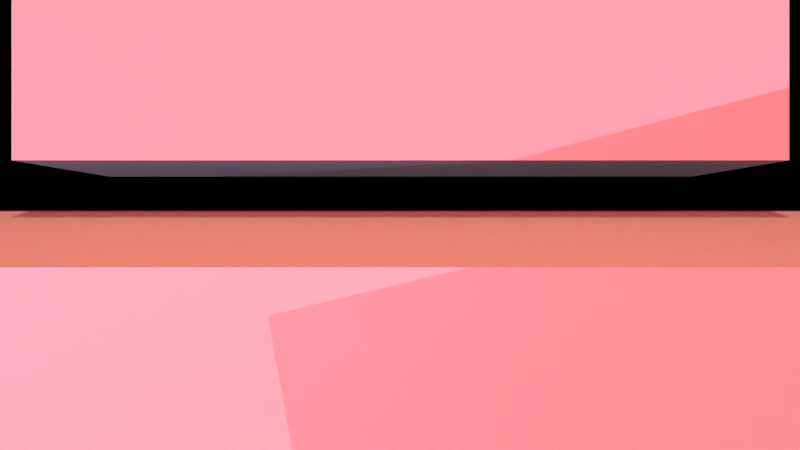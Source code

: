 # Source: cockpit.blend  (saved by Blender 4.4.30; exported with 4.5.12 LTS)
import bpy
from mathutils import Matrix  # noqa: F401  (used for matrix-valued properties, if any)

bpy.ops.wm.read_factory_settings(use_empty=True)
scene = bpy.context.scene
scene.name = 'Scene'

# ---- collections
col_01_cockpit_structure = bpy.data.collections.new('01_COCKPIT_STRUCTURE'); scene.collection.children.link(col_01_cockpit_structure)
col_02_flight_controls = bpy.data.collections.new('02_FLIGHT_CONTROLS'); scene.collection.children.link(col_02_flight_controls)
col_03_instrument_systems = bpy.data.collections.new('03_INSTRUMENT_SYSTEMS'); scene.collection.children.link(col_03_instrument_systems)
col_04_seating_system = bpy.data.collections.new('04_SEATING_SYSTEM'); scene.collection.children.link(col_04_seating_system)
col_05_structural_details = bpy.data.collections.new('05_STRUCTURAL_DETAILS'); scene.collection.children.link(col_05_structural_details)
col_06_lighting_systems = bpy.data.collections.new('06_LIGHTING_SYSTEMS'); scene.collection.children.link(col_06_lighting_systems)
col_07_reference_objects = bpy.data.collections.new('07_REFERENCE_OBJECTS'); scene.collection.children.link(col_07_reference_objects)

# ---- materials (node trees are filled in below, after node groups)
mat_aluminum = bpy.data.materials.new('Aluminum')
mat_leather = bpy.data.materials.new('Leather')
mat_rubber = bpy.data.materials.new('Rubber')
mat_carbon = bpy.data.materials.new('Carbon')
mat_display = bpy.data.materials.new('Display')
mat_switch_color_0 = bpy.data.materials.new('Switch_Color_0')
mat_switch_color_1 = bpy.data.materials.new('Switch_Color_1')
mat_switch_color_2 = bpy.data.materials.new('Switch_Color_2')
mat_switch_color_3 = bpy.data.materials.new('Switch_Color_3')
mat_switch_color_4 = bpy.data.materials.new('Switch_Color_4')
mat_switch_color_5 = bpy.data.materials.new('Switch_Color_5')
mat_switch_color_6 = bpy.data.materials.new('Switch_Color_6')
mat_switch_color_7 = bpy.data.materials.new('Switch_Color_7')
mat_switch_color_8 = bpy.data.materials.new('Switch_Color_8')
mat_switch_color_9 = bpy.data.materials.new('Switch_Color_9')
mat_switch_color_10 = bpy.data.materials.new('Switch_Color_10')
mat_switch_color_11 = bpy.data.materials.new('Switch_Color_11')
mat_glass = bpy.data.materials.new('Glass')
mat_glass.surface_render_method = 'BLENDED'
mat_glass.blend_method = 'BLEND'

# ---- material node trees
mat_aluminum.use_nodes = True; mat_aluminum.node_tree.nodes.clear()
_N = mat_aluminum.node_tree.nodes; _L = mat_aluminum.node_tree.links
n0 = _N.new('ShaderNodeBsdfPrincipled'); n0.name = 'Principled BSDF'; n0.location = (10, 300)
n0.inputs[0].default_value = (0.4, 0.4, 0.5, 1.0)
n0.inputs[1].default_value = 0.9
n0.inputs[2].default_value = 0.3
n1 = _N.new('ShaderNodeOutputMaterial'); n1.name = 'Material Output'; n1.location = (300, 300)
_L.new(n0.outputs[0], n1.inputs[0])
n1.is_active_output = True
mat_leather.use_nodes = True; mat_leather.node_tree.nodes.clear()
_N = mat_leather.node_tree.nodes; _L = mat_leather.node_tree.links
n0 = _N.new('ShaderNodeBsdfPrincipled'); n0.name = 'Principled BSDF'; n0.location = (10, 300)
n0.inputs[0].default_value = (0.2, 0.1, 0.05, 1.0)
n0.inputs[2].default_value = 0.8
n1 = _N.new('ShaderNodeOutputMaterial'); n1.name = 'Material Output'; n1.location = (300, 300)
_L.new(n0.outputs[0], n1.inputs[0])
n1.is_active_output = True
mat_rubber.use_nodes = True; mat_rubber.node_tree.nodes.clear()
_N = mat_rubber.node_tree.nodes; _L = mat_rubber.node_tree.links
n0 = _N.new('ShaderNodeBsdfPrincipled'); n0.name = 'Principled BSDF'; n0.location = (10, 300)
n0.inputs[0].default_value = (0.1, 0.1, 0.1, 1.0)
n0.inputs[2].default_value = 0.9
n1 = _N.new('ShaderNodeOutputMaterial'); n1.name = 'Material Output'; n1.location = (300, 300)
_L.new(n0.outputs[0], n1.inputs[0])
n1.is_active_output = True
mat_carbon.use_nodes = True; mat_carbon.node_tree.nodes.clear()
_N = mat_carbon.node_tree.nodes; _L = mat_carbon.node_tree.links
n0 = _N.new('ShaderNodeBsdfPrincipled'); n0.name = 'Principled BSDF'; n0.location = (10, 300)
n0.inputs[0].default_value = (0.05, 0.05, 0.05, 1.0)
n0.inputs[1].default_value = 0.1
n0.inputs[2].default_value = 0.4
n1 = _N.new('ShaderNodeOutputMaterial'); n1.name = 'Material Output'; n1.location = (300, 300)
_L.new(n0.outputs[0], n1.inputs[0])
n1.is_active_output = True
mat_display.use_nodes = True; mat_display.node_tree.nodes.clear()
_N = mat_display.node_tree.nodes; _L = mat_display.node_tree.links
n0 = _N.new('ShaderNodeBsdfPrincipled'); n0.name = 'Principled BSDF'; n0.location = (10, 300)
n0.inputs[0].default_value = (0.0, 1.0, 0.2, 1.0)
n1 = _N.new('ShaderNodeOutputMaterial'); n1.name = 'Material Output'; n1.location = (300, 300)
_L.new(n0.outputs[0], n1.inputs[0])
n1.is_active_output = True
mat_switch_color_0.use_nodes = True; mat_switch_color_0.node_tree.nodes.clear()
_N = mat_switch_color_0.node_tree.nodes; _L = mat_switch_color_0.node_tree.links
n0 = _N.new('ShaderNodeBsdfPrincipled'); n0.name = 'Principled BSDF'; n0.location = (10, 300)
n0.inputs[0].default_value = (1.0, 0.0, 0.0, 1.0)
n1 = _N.new('ShaderNodeOutputMaterial'); n1.name = 'Material Output'; n1.location = (300, 300)
_L.new(n0.outputs[0], n1.inputs[0])
n1.is_active_output = True
mat_switch_color_1.use_nodes = True; mat_switch_color_1.node_tree.nodes.clear()
_N = mat_switch_color_1.node_tree.nodes; _L = mat_switch_color_1.node_tree.links
n0 = _N.new('ShaderNodeBsdfPrincipled'); n0.name = 'Principled BSDF'; n0.location = (10, 300)
n0.inputs[0].default_value = (0.0, 1.0, 0.0, 1.0)
n1 = _N.new('ShaderNodeOutputMaterial'); n1.name = 'Material Output'; n1.location = (300, 300)
_L.new(n0.outputs[0], n1.inputs[0])
n1.is_active_output = True
mat_switch_color_2.use_nodes = True; mat_switch_color_2.node_tree.nodes.clear()
_N = mat_switch_color_2.node_tree.nodes; _L = mat_switch_color_2.node_tree.links
n0 = _N.new('ShaderNodeBsdfPrincipled'); n0.name = 'Principled BSDF'; n0.location = (10, 300)
n0.inputs[0].default_value = (1.0, 0.8, 0.0, 1.0)
n1 = _N.new('ShaderNodeOutputMaterial'); n1.name = 'Material Output'; n1.location = (300, 300)
_L.new(n0.outputs[0], n1.inputs[0])
n1.is_active_output = True
mat_switch_color_3.use_nodes = True; mat_switch_color_3.node_tree.nodes.clear()
_N = mat_switch_color_3.node_tree.nodes; _L = mat_switch_color_3.node_tree.links
n0 = _N.new('ShaderNodeBsdfPrincipled'); n0.name = 'Principled BSDF'; n0.location = (10, 300)
n0.inputs[0].default_value = (1.0, 0.0, 0.0, 1.0)
n1 = _N.new('ShaderNodeOutputMaterial'); n1.name = 'Material Output'; n1.location = (300, 300)
_L.new(n0.outputs[0], n1.inputs[0])
n1.is_active_output = True
mat_switch_color_4.use_nodes = True; mat_switch_color_4.node_tree.nodes.clear()
_N = mat_switch_color_4.node_tree.nodes; _L = mat_switch_color_4.node_tree.links
n0 = _N.new('ShaderNodeBsdfPrincipled'); n0.name = 'Principled BSDF'; n0.location = (10, 300)
n0.inputs[0].default_value = (0.0, 1.0, 0.0, 1.0)
n1 = _N.new('ShaderNodeOutputMaterial'); n1.name = 'Material Output'; n1.location = (300, 300)
_L.new(n0.outputs[0], n1.inputs[0])
n1.is_active_output = True
mat_switch_color_5.use_nodes = True; mat_switch_color_5.node_tree.nodes.clear()
_N = mat_switch_color_5.node_tree.nodes; _L = mat_switch_color_5.node_tree.links
n0 = _N.new('ShaderNodeBsdfPrincipled'); n0.name = 'Principled BSDF'; n0.location = (10, 300)
n0.inputs[0].default_value = (1.0, 0.8, 0.0, 1.0)
n1 = _N.new('ShaderNodeOutputMaterial'); n1.name = 'Material Output'; n1.location = (300, 300)
_L.new(n0.outputs[0], n1.inputs[0])
n1.is_active_output = True
mat_switch_color_6.use_nodes = True; mat_switch_color_6.node_tree.nodes.clear()
_N = mat_switch_color_6.node_tree.nodes; _L = mat_switch_color_6.node_tree.links
n0 = _N.new('ShaderNodeBsdfPrincipled'); n0.name = 'Principled BSDF'; n0.location = (10, 300)
n0.inputs[0].default_value = (1.0, 0.0, 0.0, 1.0)
n1 = _N.new('ShaderNodeOutputMaterial'); n1.name = 'Material Output'; n1.location = (300, 300)
_L.new(n0.outputs[0], n1.inputs[0])
n1.is_active_output = True
mat_switch_color_7.use_nodes = True; mat_switch_color_7.node_tree.nodes.clear()
_N = mat_switch_color_7.node_tree.nodes; _L = mat_switch_color_7.node_tree.links
n0 = _N.new('ShaderNodeBsdfPrincipled'); n0.name = 'Principled BSDF'; n0.location = (10, 300)
n0.inputs[0].default_value = (0.0, 1.0, 0.0, 1.0)
n1 = _N.new('ShaderNodeOutputMaterial'); n1.name = 'Material Output'; n1.location = (300, 300)
_L.new(n0.outputs[0], n1.inputs[0])
n1.is_active_output = True
mat_switch_color_8.use_nodes = True; mat_switch_color_8.node_tree.nodes.clear()
_N = mat_switch_color_8.node_tree.nodes; _L = mat_switch_color_8.node_tree.links
n0 = _N.new('ShaderNodeBsdfPrincipled'); n0.name = 'Principled BSDF'; n0.location = (10, 300)
n0.inputs[0].default_value = (1.0, 0.8, 0.0, 1.0)
n1 = _N.new('ShaderNodeOutputMaterial'); n1.name = 'Material Output'; n1.location = (300, 300)
_L.new(n0.outputs[0], n1.inputs[0])
n1.is_active_output = True
mat_switch_color_9.use_nodes = True; mat_switch_color_9.node_tree.nodes.clear()
_N = mat_switch_color_9.node_tree.nodes; _L = mat_switch_color_9.node_tree.links
n0 = _N.new('ShaderNodeBsdfPrincipled'); n0.name = 'Principled BSDF'; n0.location = (10, 300)
n0.inputs[0].default_value = (1.0, 0.0, 0.0, 1.0)
n1 = _N.new('ShaderNodeOutputMaterial'); n1.name = 'Material Output'; n1.location = (300, 300)
_L.new(n0.outputs[0], n1.inputs[0])
n1.is_active_output = True
mat_switch_color_10.use_nodes = True; mat_switch_color_10.node_tree.nodes.clear()
_N = mat_switch_color_10.node_tree.nodes; _L = mat_switch_color_10.node_tree.links
n0 = _N.new('ShaderNodeBsdfPrincipled'); n0.name = 'Principled BSDF'; n0.location = (10, 300)
n0.inputs[0].default_value = (0.0, 1.0, 0.0, 1.0)
n1 = _N.new('ShaderNodeOutputMaterial'); n1.name = 'Material Output'; n1.location = (300, 300)
_L.new(n0.outputs[0], n1.inputs[0])
n1.is_active_output = True
mat_switch_color_11.use_nodes = True; mat_switch_color_11.node_tree.nodes.clear()
_N = mat_switch_color_11.node_tree.nodes; _L = mat_switch_color_11.node_tree.links
n0 = _N.new('ShaderNodeBsdfPrincipled'); n0.name = 'Principled BSDF'; n0.location = (10, 300)
n0.inputs[0].default_value = (1.0, 0.8, 0.0, 1.0)
n1 = _N.new('ShaderNodeOutputMaterial'); n1.name = 'Material Output'; n1.location = (300, 300)
_L.new(n0.outputs[0], n1.inputs[0])
n1.is_active_output = True
mat_glass.use_nodes = True; mat_glass.node_tree.nodes.clear()
_N = mat_glass.node_tree.nodes; _L = mat_glass.node_tree.links
n0 = _N.new('ShaderNodeBsdfPrincipled'); n0.name = 'Principled BSDF'; n0.location = (10, 300)
n0.inputs[0].default_value = (0.9, 0.95, 1.0, 1.0)
n0.inputs[2].default_value = 0.0
n0.inputs[4].default_value = 0.2
n1 = _N.new('ShaderNodeOutputMaterial'); n1.name = 'Material Output'; n1.location = (300, 300)
_L.new(n0.outputs[0], n1.inputs[0])
n1.is_active_output = True

# ---- cameras
cam_camera = bpy.data.cameras.new('Camera')
cam_camera.clip_start = 0.01
cam_camera.lens = 35.0

# ---- lights
light_sun = bpy.data.lights.new('Sun', 'SUN')
light_sun.color = (1.0, 0.95, 0.8)
light_sun.energy = 5.0
light_point = bpy.data.lights.new('Point', 'POINT')
light_point.color = (1.0, 0.2, 0.2)
light_point.energy = 100.0
light_point_001 = bpy.data.lights.new('Point.001', 'POINT')
light_point_001.color = (0.2, 0.4, 1.0)
light_point_001.energy = 50.0
light_point_002 = bpy.data.lights.new('Point.002', 'POINT')
light_point_002.color = (0.2, 0.4, 1.0)
light_point_002.energy = 50.0

# ---- meshes
me_cube_105 = bpy.data.meshes.new('Cube.105')
me_cube_105.from_pydata([(-0.5, -0.5, -0.5), (-0.5, -0.5, 0.5), (-0.5, 0.5, -0.5), (-0.5, 0.5, 0.5), (0.5, -0.5, -0.5), (0.5, -0.5, 0.5), (0.5, 0.5, -0.5), (0.5, 0.5, 0.5)], [], [(0, 1, 3, 2), (2, 3, 7, 6), (6, 7, 5, 4), (4, 5, 1, 0), (2, 6, 4, 0), (7, 3, 1, 5)])
_uv = me_cube_105.uv_layers.new(name='UVMap')
_uv.uv.foreach_set('vector', [0.375, 0.0, 0.625, 0.0, 0.625, 0.25, 0.375, 0.25, 0.375, 0.25, 0.625, 0.25, 0.625, 0.5, 0.375, 0.5, 0.375, 0.5, 0.625, 0.5, 0.625, 0.75, 0.375, 0.75, 0.375, 0.75, 0.625, 0.75, 0.625, 1.0, 0.375, 1.0, 0.125, 0.5, 0.375, 0.5, 0.375, 0.75, 0.125, 0.75, 0.625, 0.5, 0.875, 0.5, 0.875, 0.75, 0.625, 0.75])
me_cube_105.materials.append(mat_aluminum)
me_cube_105.update()
me_cube_106 = bpy.data.meshes.new('Cube.106')
me_cube_106.from_pydata([(-0.5, -0.5, -0.5), (-0.5, -0.5, 0.5), (-0.5, 0.5, -0.5), (-0.5, 0.5, 0.5), (0.5, -0.5, -0.5), (0.5, -0.5, 0.5), (0.5, 0.5, -0.5), (0.5, 0.5, 0.5)], [], [(0, 1, 3, 2), (2, 3, 7, 6), (6, 7, 5, 4), (4, 5, 1, 0), (2, 6, 4, 0), (7, 3, 1, 5)])
_uv = me_cube_106.uv_layers.new(name='UVMap')
_uv.uv.foreach_set('vector', [0.375, 0.0, 0.625, 0.0, 0.625, 0.25, 0.375, 0.25, 0.375, 0.25, 0.625, 0.25, 0.625, 0.5, 0.375, 0.5, 0.375, 0.5, 0.625, 0.5, 0.625, 0.75, 0.375, 0.75, 0.375, 0.75, 0.625, 0.75, 0.625, 1.0, 0.375, 1.0, 0.125, 0.5, 0.375, 0.5, 0.375, 0.75, 0.125, 0.75, 0.625, 0.5, 0.875, 0.5, 0.875, 0.75, 0.625, 0.75])
me_cube_106.materials.append(mat_aluminum)
me_cube_106.update()
me_cube_107 = bpy.data.meshes.new('Cube.107')
me_cube_107.from_pydata([(-0.5, -0.5, -0.5), (-0.5, -0.5, 0.5), (-0.5, 0.5, -0.5), (-0.5, 0.5, 0.5), (0.5, -0.5, -0.5), (0.5, -0.5, 0.5), (0.5, 0.5, -0.5), (0.5, 0.5, 0.5)], [], [(0, 1, 3, 2), (2, 3, 7, 6), (6, 7, 5, 4), (4, 5, 1, 0), (2, 6, 4, 0), (7, 3, 1, 5)])
_uv = me_cube_107.uv_layers.new(name='UVMap')
_uv.uv.foreach_set('vector', [0.375, 0.0, 0.625, 0.0, 0.625, 0.25, 0.375, 0.25, 0.375, 0.25, 0.625, 0.25, 0.625, 0.5, 0.375, 0.5, 0.375, 0.5, 0.625, 0.5, 0.625, 0.75, 0.375, 0.75, 0.375, 0.75, 0.625, 0.75, 0.625, 1.0, 0.375, 1.0, 0.125, 0.5, 0.375, 0.5, 0.375, 0.75, 0.125, 0.75, 0.625, 0.5, 0.875, 0.5, 0.875, 0.75, 0.625, 0.75])
me_cube_107.materials.append(mat_aluminum)
me_cube_107.update()
me_cube_108 = bpy.data.meshes.new('Cube.108')
me_cube_108.from_pydata([(-0.5, -0.5, -0.5), (-0.5, -0.5, 0.5), (-0.5, 0.5, -0.5), (-0.5, 0.5, 0.5), (0.5, -0.5, -0.5), (0.5, -0.5, 0.5), (0.5, 0.5, -0.5), (0.5, 0.5, 0.5)], [], [(0, 1, 3, 2), (2, 3, 7, 6), (6, 7, 5, 4), (4, 5, 1, 0), (2, 6, 4, 0), (7, 3, 1, 5)])
_uv = me_cube_108.uv_layers.new(name='UVMap')
_uv.uv.foreach_set('vector', [0.375, 0.0, 0.625, 0.0, 0.625, 0.25, 0.375, 0.25, 0.375, 0.25, 0.625, 0.25, 0.625, 0.5, 0.375, 0.5, 0.375, 0.5, 0.625, 0.5, 0.625, 0.75, 0.375, 0.75, 0.375, 0.75, 0.625, 0.75, 0.625, 1.0, 0.375, 1.0, 0.125, 0.5, 0.375, 0.5, 0.375, 0.75, 0.125, 0.75, 0.625, 0.5, 0.875, 0.5, 0.875, 0.75, 0.625, 0.75])
me_cube_108.materials.append(mat_aluminum)
me_cube_108.update()
me_cube_109 = bpy.data.meshes.new('Cube.109')
me_cube_109.from_pydata([(-0.5, -0.5, -0.5), (-0.5, -0.5, 0.5), (-0.5, 0.5, -0.5), (-0.5, 0.5, 0.5), (0.5, -0.5, -0.5), (0.5, -0.5, 0.5), (0.5, 0.5, -0.5), (0.5, 0.5, 0.5)], [], [(0, 1, 3, 2), (2, 3, 7, 6), (6, 7, 5, 4), (4, 5, 1, 0), (2, 6, 4, 0), (7, 3, 1, 5)])
_uv = me_cube_109.uv_layers.new(name='UVMap')
_uv.uv.foreach_set('vector', [0.375, 0.0, 0.625, 0.0, 0.625, 0.25, 0.375, 0.25, 0.375, 0.25, 0.625, 0.25, 0.625, 0.5, 0.375, 0.5, 0.375, 0.5, 0.625, 0.5, 0.625, 0.75, 0.375, 0.75, 0.375, 0.75, 0.625, 0.75, 0.625, 1.0, 0.375, 1.0, 0.125, 0.5, 0.375, 0.5, 0.375, 0.75, 0.125, 0.75, 0.625, 0.5, 0.875, 0.5, 0.875, 0.75, 0.625, 0.75])
me_cube_109.materials.append(mat_leather)
me_cube_109.update()
me_cube_110 = bpy.data.meshes.new('Cube.110')
me_cube_110.from_pydata([(-0.5, -0.5, -0.5), (-0.5, -0.5, 0.5), (-0.5, 0.5, -0.5), (-0.5, 0.5, 0.5), (0.5, -0.5, -0.5), (0.5, -0.5, 0.5), (0.5, 0.5, -0.5), (0.5, 0.5, 0.5)], [], [(0, 1, 3, 2), (2, 3, 7, 6), (6, 7, 5, 4), (4, 5, 1, 0), (2, 6, 4, 0), (7, 3, 1, 5)])
_uv = me_cube_110.uv_layers.new(name='UVMap')
_uv.uv.foreach_set('vector', [0.375, 0.0, 0.625, 0.0, 0.625, 0.25, 0.375, 0.25, 0.375, 0.25, 0.625, 0.25, 0.625, 0.5, 0.375, 0.5, 0.375, 0.5, 0.625, 0.5, 0.625, 0.75, 0.375, 0.75, 0.375, 0.75, 0.625, 0.75, 0.625, 1.0, 0.375, 1.0, 0.125, 0.5, 0.375, 0.5, 0.375, 0.75, 0.125, 0.75, 0.625, 0.5, 0.875, 0.5, 0.875, 0.75, 0.625, 0.75])
me_cube_110.materials.append(mat_leather)
me_cube_110.update()
me_cube_111 = bpy.data.meshes.new('Cube.111')
me_cube_111.from_pydata([(-0.5, -0.5, -0.5), (-0.5, -0.5, 0.5), (-0.5, 0.5, -0.5), (-0.5, 0.5, 0.5), (0.5, -0.5, -0.5), (0.5, -0.5, 0.5), (0.5, 0.5, -0.5), (0.5, 0.5, 0.5)], [], [(0, 1, 3, 2), (2, 3, 7, 6), (6, 7, 5, 4), (4, 5, 1, 0), (2, 6, 4, 0), (7, 3, 1, 5)])
_uv = me_cube_111.uv_layers.new(name='UVMap')
_uv.uv.foreach_set('vector', [0.375, 0.0, 0.625, 0.0, 0.625, 0.25, 0.375, 0.25, 0.375, 0.25, 0.625, 0.25, 0.625, 0.5, 0.375, 0.5, 0.375, 0.5, 0.625, 0.5, 0.625, 0.75, 0.375, 0.75, 0.375, 0.75, 0.625, 0.75, 0.625, 1.0, 0.375, 1.0, 0.125, 0.5, 0.375, 0.5, 0.375, 0.75, 0.125, 0.75, 0.625, 0.5, 0.875, 0.5, 0.875, 0.75, 0.625, 0.75])
me_cube_111.materials.append(mat_leather)
me_cube_111.update()
me_cylinder_046 = bpy.data.meshes.new('Cylinder.046')
me_cylinder_046.from_pydata([(0.0, 0.02, -0.2), (0.0, 0.02, 0.2), (0.003902, 0.01962, -0.2), (0.003902, 0.01962, 0.2), (0.007654, 0.01848, -0.2), (0.007654, 0.01848, 0.2), (0.01111, 0.01663, -0.2), (0.01111, 0.01663, 0.2), (0.01414, 0.01414, -0.2), (0.01414, 0.01414, 0.2), (0.01663, 0.01111, -0.2), (0.01663, 0.01111, 0.2), (0.01848, 0.007654, -0.2), (0.01848, 0.007654, 0.2), (0.01962, 0.003902, -0.2), (0.01962, 0.003902, 0.2), (0.02, 0.0, -0.2), (0.02, 0.0, 0.2), (0.01962, -0.003902, -0.2), (0.01962, -0.003902, 0.2), (0.01848, -0.007654, -0.2), (0.01848, -0.007654, 0.2), (0.01663, -0.01111, -0.2), (0.01663, -0.01111, 0.2), (0.01414, -0.01414, -0.2), (0.01414, -0.01414, 0.2), (0.01111, -0.01663, -0.2), (0.01111, -0.01663, 0.2), (0.007654, -0.01848, -0.2), (0.007654, -0.01848, 0.2), (0.003902, -0.01962, -0.2), (0.003902, -0.01962, 0.2), (0.0, -0.02, -0.2), (0.0, -0.02, 0.2), (-0.003902, -0.01962, -0.2), (-0.003902, -0.01962, 0.2), (-0.007654, -0.01848, -0.2), (-0.007654, -0.01848, 0.2), (-0.01111, -0.01663, -0.2), (-0.01111, -0.01663, 0.2), (-0.01414, -0.01414, -0.2), (-0.01414, -0.01414, 0.2), (-0.01663, -0.01111, -0.2), (-0.01663, -0.01111, 0.2), (-0.01848, -0.007654, -0.2), (-0.01848, -0.007654, 0.2), (-0.01962, -0.003902, -0.2), (-0.01962, -0.003902, 0.2), (-0.02, 0.0, -0.2), (-0.02, 0.0, 0.2), (-0.01962, 0.003902, -0.2), (-0.01962, 0.003902, 0.2), (-0.01848, 0.007654, -0.2), (-0.01848, 0.007654, 0.2), (-0.01663, 0.01111, -0.2), (-0.01663, 0.01111, 0.2), (-0.01414, 0.01414, -0.2), (-0.01414, 0.01414, 0.2), (-0.01111, 0.01663, -0.2), (-0.01111, 0.01663, 0.2), (-0.007654, 0.01848, -0.2), (-0.007654, 0.01848, 0.2), (-0.003902, 0.01962, -0.2), (-0.003902, 0.01962, 0.2)], [], [(0, 1, 3, 2), (2, 3, 5, 4), (4, 5, 7, 6), (6, 7, 9, 8), (8, 9, 11, 10), (10, 11, 13, 12), (12, 13, 15, 14), (14, 15, 17, 16), (16, 17, 19, 18), (18, 19, 21, 20), (20, 21, 23, 22), (22, 23, 25, 24), (24, 25, 27, 26), (26, 27, 29, 28), (28, 29, 31, 30), (30, 31, 33, 32), (32, 33, 35, 34), (34, 35, 37, 36), (36, 37, 39, 38), (38, 39, 41, 40), (40, 41, 43, 42), (42, 43, 45, 44), (44, 45, 47, 46), (46, 47, 49, 48), (48, 49, 51, 50), (50, 51, 53, 52), (52, 53, 55, 54), (54, 55, 57, 56), (56, 57, 59, 58), (58, 59, 61, 60), (3, 1, 63, 61, 59, 57, 55, 53, 51, 49, 47, 45, 43, 41, 39, 37, 35, 33, 31, 29, 27, 25, 23, 21, 19, 17, 15, 13, 11, 9, 7, 5), (60, 61, 63, 62), (62, 63, 1, 0), (0, 2, 4, 6, 8, 10, 12, 14, 16, 18, 20, 22, 24, 26, 28, 30, 32, 34, 36, 38, 40, 42, 44, 46, 48, 50, 52, 54, 56, 58, 60, 62)])
_uv = me_cylinder_046.uv_layers.new(name='UVMap')
_uv.uv.foreach_set('vector', [1.0, 0.5, 1.0, 1.0, 0.9688, 1.0, 0.9688, 0.5, 0.9688, 0.5, 0.9688, 1.0, 0.9375, 1.0, 0.9375, 0.5, 0.9375, 0.5, 0.9375, 1.0, 0.9062, 1.0, 0.9062, 0.5, 0.9062, 0.5, 0.9062, 1.0, 0.875, 1.0, 0.875, 0.5, 0.875, 0.5, 0.875, 1.0, 0.8438, 1.0, 0.8438, 0.5, 0.8438, 0.5, 0.8438, 1.0, 0.8125, 1.0, 0.8125, 0.5, 0.8125, 0.5, 0.8125, 1.0, 0.7812, 1.0, 0.7812, 0.5, 0.7812, 0.5, 0.7812, 1.0, 0.75, 1.0, 0.75, 0.5, 0.75, 0.5, 0.75, 1.0, 0.7188, 1.0, 0.7188, 0.5, 0.7188, 0.5, 0.7188, 1.0, 0.6875, 1.0, 0.6875, 0.5, 0.6875, 0.5, 0.6875, 1.0, 0.6562, 1.0, 0.6562, 0.5, 0.6562, 0.5, 0.6562, 1.0, 0.625, 1.0, 0.625, 0.5, 0.625, 0.5, 0.625, 1.0, 0.5938, 1.0, 0.5938, 0.5, 0.5938, 0.5, 0.5938, 1.0, 0.5625, 1.0, 0.5625, 0.5, 0.5625, 0.5, 0.5625, 1.0, 0.5312, 1.0, 0.5312, 0.5, 0.5312, 0.5, 0.5312, 1.0, 0.5, 1.0, 0.5, 0.5, 0.5, 0.5, 0.5, 1.0, 0.4688, 1.0, 0.4688, 0.5, 0.4688, 0.5, 0.4688, 1.0, 0.4375, 1.0, 0.4375, 0.5, 0.4375, 0.5, 0.4375, 1.0, 0.4062, 1.0, 0.4062, 0.5, 0.4062, 0.5, 0.4062, 1.0, 0.375, 1.0, 0.375, 0.5, 0.375, 0.5, 0.375, 1.0, 0.3438, 1.0, 0.3438, 0.5, 0.3438, 0.5, 0.3438, 1.0, 0.3125, 1.0, 0.3125, 0.5, 0.3125, 0.5, 0.3125, 1.0, 0.2812, 1.0, 0.2812, 0.5, 0.2812, 0.5, 0.2812, 1.0, 0.25, 1.0, 0.25, 0.5, 0.25, 0.5, 0.25, 1.0, 0.2188, 1.0, 0.2188, 0.5, 0.2188, 0.5, 0.2188, 1.0, 0.1875, 1.0, 0.1875, 0.5, 0.1875, 0.5, 0.1875, 1.0, 0.1562, 1.0, 0.1562, 0.5, 0.1562, 0.5, 0.1562, 1.0, 0.125, 1.0, 0.125, 0.5, 0.125, 0.5, 0.125, 1.0, 0.09375, 1.0, 0.09375, 0.5, 0.09375, 0.5, 0.09375, 1.0, 0.0625, 1.0, 0.0625, 0.5, 0.2968, 0.4854, 0.25, 0.49, 0.2032, 0.4854, 0.1582, 0.4717, 0.1167, 0.4496, 0.08029, 0.4197, 0.05045, 0.3833, 0.02827, 0.3418, 0.01461, 0.2968, 0.01, 0.25, 0.01461, 0.2032, 0.02827, 0.1582, 0.05045, 0.1167, 0.08029, 0.08029, 0.1167, 0.05045, 0.1582, 0.02827, 0.2032, 0.01461, 0.25, 0.01, 0.2968, 0.01461, 0.3418, 0.02827, 0.3833, 0.05045, 0.4197, 0.08029, 0.4496, 0.1167, 0.4717, 0.1582, 0.4854, 0.2032, 0.49, 0.25, 0.4854, 0.2968, 0.4717, 0.3418, 0.4496, 0.3833, 0.4197, 0.4197, 0.3833, 0.4496, 0.3418, 0.4717, 0.0625, 0.5, 0.0625, 1.0, 0.03125, 1.0, 0.03125, 0.5, 0.03125, 0.5, 0.03125, 1.0, 0.0, 1.0, 0.0, 0.5, 0.75, 0.49, 0.7968, 0.4854, 0.8418, 0.4717, 0.8833, 0.4496, 0.9197, 0.4197, 0.9496, 0.3833, 0.9717, 0.3418, 0.9854, 0.2968, 0.99, 0.25, 0.9854, 0.2032, 0.9717, 0.1582, 0.9496, 0.1167, 0.9197, 0.08029, 0.8833, 0.05045, 0.8418, 0.02827, 0.7968, 0.01461, 0.75, 0.01, 0.7032, 0.01461, 0.6582, 0.02827, 0.6167, 0.05045, 0.5803, 0.08029, 0.5504, 0.1167, 0.5283, 0.1582, 0.5146, 0.2032, 0.51, 0.25, 0.5146, 0.2968, 0.5283, 0.3418, 0.5504, 0.3833, 0.5803, 0.4197, 0.6167, 0.4496, 0.6582, 0.4717, 0.7032, 0.4854])
me_cylinder_046.materials.append(mat_aluminum)
me_cylinder_046.update()
me_cylinder_047 = bpy.data.meshes.new('Cylinder.047')
me_cylinder_047.from_pydata([(0.0, 0.03, -0.06), (0.0, 0.03, 0.06), (0.005853, 0.02942, -0.06), (0.005853, 0.02942, 0.06), (0.01148, 0.02772, -0.06), (0.01148, 0.02772, 0.06), (0.01667, 0.02494, -0.06), (0.01667, 0.02494, 0.06), (0.02121, 0.02121, -0.06), (0.02121, 0.02121, 0.06), (0.02494, 0.01667, -0.06), (0.02494, 0.01667, 0.06), (0.02772, 0.01148, -0.06), (0.02772, 0.01148, 0.06), (0.02942, 0.005853, -0.06), (0.02942, 0.005853, 0.06), (0.03, 0.0, -0.06), (0.03, 0.0, 0.06), (0.02942, -0.005853, -0.06), (0.02942, -0.005853, 0.06), (0.02772, -0.01148, -0.06), (0.02772, -0.01148, 0.06), (0.02494, -0.01667, -0.06), (0.02494, -0.01667, 0.06), (0.02121, -0.02121, -0.06), (0.02121, -0.02121, 0.06), (0.01667, -0.02494, -0.06), (0.01667, -0.02494, 0.06), (0.01148, -0.02772, -0.06), (0.01148, -0.02772, 0.06), (0.005853, -0.02942, -0.06), (0.005853, -0.02942, 0.06), (0.0, -0.03, -0.06), (0.0, -0.03, 0.06), (-0.005853, -0.02942, -0.06), (-0.005853, -0.02942, 0.06), (-0.01148, -0.02772, -0.06), (-0.01148, -0.02772, 0.06), (-0.01667, -0.02494, -0.06), (-0.01667, -0.02494, 0.06), (-0.02121, -0.02121, -0.06), (-0.02121, -0.02121, 0.06), (-0.02494, -0.01667, -0.06), (-0.02494, -0.01667, 0.06), (-0.02772, -0.01148, -0.06), (-0.02772, -0.01148, 0.06), (-0.02942, -0.005853, -0.06), (-0.02942, -0.005853, 0.06), (-0.03, 0.0, -0.06), (-0.03, 0.0, 0.06), (-0.02942, 0.005853, -0.06), (-0.02942, 0.005853, 0.06), (-0.02772, 0.01148, -0.06), (-0.02772, 0.01148, 0.06), (-0.02494, 0.01667, -0.06), (-0.02494, 0.01667, 0.06), (-0.02121, 0.02121, -0.06), (-0.02121, 0.02121, 0.06), (-0.01667, 0.02494, -0.06), (-0.01667, 0.02494, 0.06), (-0.01148, 0.02772, -0.06), (-0.01148, 0.02772, 0.06), (-0.005853, 0.02942, -0.06), (-0.005853, 0.02942, 0.06)], [], [(0, 1, 3, 2), (2, 3, 5, 4), (4, 5, 7, 6), (6, 7, 9, 8), (8, 9, 11, 10), (10, 11, 13, 12), (12, 13, 15, 14), (14, 15, 17, 16), (16, 17, 19, 18), (18, 19, 21, 20), (20, 21, 23, 22), (22, 23, 25, 24), (24, 25, 27, 26), (26, 27, 29, 28), (28, 29, 31, 30), (30, 31, 33, 32), (32, 33, 35, 34), (34, 35, 37, 36), (36, 37, 39, 38), (38, 39, 41, 40), (40, 41, 43, 42), (42, 43, 45, 44), (44, 45, 47, 46), (46, 47, 49, 48), (48, 49, 51, 50), (50, 51, 53, 52), (52, 53, 55, 54), (54, 55, 57, 56), (56, 57, 59, 58), (58, 59, 61, 60), (3, 1, 63, 61, 59, 57, 55, 53, 51, 49, 47, 45, 43, 41, 39, 37, 35, 33, 31, 29, 27, 25, 23, 21, 19, 17, 15, 13, 11, 9, 7, 5), (60, 61, 63, 62), (62, 63, 1, 0), (0, 2, 4, 6, 8, 10, 12, 14, 16, 18, 20, 22, 24, 26, 28, 30, 32, 34, 36, 38, 40, 42, 44, 46, 48, 50, 52, 54, 56, 58, 60, 62)])
_uv = me_cylinder_047.uv_layers.new(name='UVMap')
_uv.uv.foreach_set('vector', [1.0, 0.5, 1.0, 1.0, 0.9688, 1.0, 0.9688, 0.5, 0.9688, 0.5, 0.9688, 1.0, 0.9375, 1.0, 0.9375, 0.5, 0.9375, 0.5, 0.9375, 1.0, 0.9062, 1.0, 0.9062, 0.5, 0.9062, 0.5, 0.9062, 1.0, 0.875, 1.0, 0.875, 0.5, 0.875, 0.5, 0.875, 1.0, 0.8438, 1.0, 0.8438, 0.5, 0.8438, 0.5, 0.8438, 1.0, 0.8125, 1.0, 0.8125, 0.5, 0.8125, 0.5, 0.8125, 1.0, 0.7812, 1.0, 0.7812, 0.5, 0.7812, 0.5, 0.7812, 1.0, 0.75, 1.0, 0.75, 0.5, 0.75, 0.5, 0.75, 1.0, 0.7188, 1.0, 0.7188, 0.5, 0.7188, 0.5, 0.7188, 1.0, 0.6875, 1.0, 0.6875, 0.5, 0.6875, 0.5, 0.6875, 1.0, 0.6562, 1.0, 0.6562, 0.5, 0.6562, 0.5, 0.6562, 1.0, 0.625, 1.0, 0.625, 0.5, 0.625, 0.5, 0.625, 1.0, 0.5938, 1.0, 0.5938, 0.5, 0.5938, 0.5, 0.5938, 1.0, 0.5625, 1.0, 0.5625, 0.5, 0.5625, 0.5, 0.5625, 1.0, 0.5312, 1.0, 0.5312, 0.5, 0.5312, 0.5, 0.5312, 1.0, 0.5, 1.0, 0.5, 0.5, 0.5, 0.5, 0.5, 1.0, 0.4688, 1.0, 0.4688, 0.5, 0.4688, 0.5, 0.4688, 1.0, 0.4375, 1.0, 0.4375, 0.5, 0.4375, 0.5, 0.4375, 1.0, 0.4062, 1.0, 0.4062, 0.5, 0.4062, 0.5, 0.4062, 1.0, 0.375, 1.0, 0.375, 0.5, 0.375, 0.5, 0.375, 1.0, 0.3438, 1.0, 0.3438, 0.5, 0.3438, 0.5, 0.3438, 1.0, 0.3125, 1.0, 0.3125, 0.5, 0.3125, 0.5, 0.3125, 1.0, 0.2812, 1.0, 0.2812, 0.5, 0.2812, 0.5, 0.2812, 1.0, 0.25, 1.0, 0.25, 0.5, 0.25, 0.5, 0.25, 1.0, 0.2188, 1.0, 0.2188, 0.5, 0.2188, 0.5, 0.2188, 1.0, 0.1875, 1.0, 0.1875, 0.5, 0.1875, 0.5, 0.1875, 1.0, 0.1562, 1.0, 0.1562, 0.5, 0.1562, 0.5, 0.1562, 1.0, 0.125, 1.0, 0.125, 0.5, 0.125, 0.5, 0.125, 1.0, 0.09375, 1.0, 0.09375, 0.5, 0.09375, 0.5, 0.09375, 1.0, 0.0625, 1.0, 0.0625, 0.5, 0.2968, 0.4854, 0.25, 0.49, 0.2032, 0.4854, 0.1582, 0.4717, 0.1167, 0.4496, 0.08029, 0.4197, 0.05045, 0.3833, 0.02827, 0.3418, 0.01461, 0.2968, 0.01, 0.25, 0.01461, 0.2032, 0.02827, 0.1582, 0.05045, 0.1167, 0.08029, 0.08029, 0.1167, 0.05045, 0.1582, 0.02827, 0.2032, 0.01461, 0.25, 0.01, 0.2968, 0.01461, 0.3418, 0.02827, 0.3833, 0.05045, 0.4197, 0.08029, 0.4496, 0.1167, 0.4717, 0.1582, 0.4854, 0.2032, 0.49, 0.25, 0.4854, 0.2968, 0.4717, 0.3418, 0.4496, 0.3833, 0.4197, 0.4197, 0.3833, 0.4496, 0.3418, 0.4717, 0.0625, 0.5, 0.0625, 1.0, 0.03125, 1.0, 0.03125, 0.5, 0.03125, 0.5, 0.03125, 1.0, 0.0, 1.0, 0.0, 0.5, 0.75, 0.49, 0.7968, 0.4854, 0.8418, 0.4717, 0.8833, 0.4496, 0.9197, 0.4197, 0.9496, 0.3833, 0.9717, 0.3418, 0.9854, 0.2968, 0.99, 0.25, 0.9854, 0.2032, 0.9717, 0.1582, 0.9496, 0.1167, 0.9197, 0.08029, 0.8833, 0.05045, 0.8418, 0.02827, 0.7968, 0.01461, 0.75, 0.01, 0.7032, 0.01461, 0.6582, 0.02827, 0.6167, 0.05045, 0.5803, 0.08029, 0.5504, 0.1167, 0.5283, 0.1582, 0.5146, 0.2032, 0.51, 0.25, 0.5146, 0.2968, 0.5283, 0.3418, 0.5504, 0.3833, 0.5803, 0.4197, 0.6167, 0.4496, 0.6582, 0.4717, 0.7032, 0.4854])
me_cylinder_047.materials.append(mat_rubber)
me_cylinder_047.update()
me_cube_112 = bpy.data.meshes.new('Cube.112')
me_cube_112.from_pydata([(-0.01, -0.01, -0.01), (-0.01, -0.01, 0.01), (-0.01, 0.01, -0.01), (-0.01, 0.01, 0.01), (0.01, -0.01, -0.01), (0.01, -0.01, 0.01), (0.01, 0.01, -0.01), (0.01, 0.01, 0.01)], [], [(0, 1, 3, 2), (2, 3, 7, 6), (6, 7, 5, 4), (4, 5, 1, 0), (2, 6, 4, 0), (7, 3, 1, 5)])
_uv = me_cube_112.uv_layers.new(name='UVMap')
_uv.uv.foreach_set('vector', [0.375, 0.0, 0.625, 0.0, 0.625, 0.25, 0.375, 0.25, 0.375, 0.25, 0.625, 0.25, 0.625, 0.5, 0.375, 0.5, 0.375, 0.5, 0.625, 0.5, 0.625, 0.75, 0.375, 0.75, 0.375, 0.75, 0.625, 0.75, 0.625, 1.0, 0.375, 1.0, 0.125, 0.5, 0.375, 0.5, 0.375, 0.75, 0.125, 0.75, 0.625, 0.5, 0.875, 0.5, 0.875, 0.75, 0.625, 0.75])
me_cube_112.materials.append(mat_rubber)
me_cube_112.update()
me_cube_113 = bpy.data.meshes.new('Cube.113')
me_cube_113.from_pydata([(-0.5, -0.5, -0.5), (-0.5, -0.5, 0.5), (-0.5, 0.5, -0.5), (-0.5, 0.5, 0.5), (0.5, -0.5, -0.5), (0.5, -0.5, 0.5), (0.5, 0.5, -0.5), (0.5, 0.5, 0.5)], [], [(0, 1, 3, 2), (2, 3, 7, 6), (6, 7, 5, 4), (4, 5, 1, 0), (2, 6, 4, 0), (7, 3, 1, 5)])
_uv = me_cube_113.uv_layers.new(name='UVMap')
_uv.uv.foreach_set('vector', [0.375, 0.0, 0.625, 0.0, 0.625, 0.25, 0.375, 0.25, 0.375, 0.25, 0.625, 0.25, 0.625, 0.5, 0.375, 0.5, 0.375, 0.5, 0.625, 0.5, 0.625, 0.75, 0.375, 0.75, 0.375, 0.75, 0.625, 0.75, 0.625, 1.0, 0.375, 1.0, 0.125, 0.5, 0.375, 0.5, 0.375, 0.75, 0.125, 0.75, 0.625, 0.5, 0.875, 0.5, 0.875, 0.75, 0.625, 0.75])
me_cube_113.materials.append(mat_carbon)
me_cube_113.update()
me_cube_114 = bpy.data.meshes.new('Cube.114')
me_cube_114.from_pydata([(-0.5, -0.5, -0.5), (-0.5, -0.5, 0.5), (-0.5, 0.5, -0.5), (-0.5, 0.5, 0.5), (0.5, -0.5, -0.5), (0.5, -0.5, 0.5), (0.5, 0.5, -0.5), (0.5, 0.5, 0.5)], [], [(0, 1, 3, 2), (2, 3, 7, 6), (6, 7, 5, 4), (4, 5, 1, 0), (2, 6, 4, 0), (7, 3, 1, 5)])
_uv = me_cube_114.uv_layers.new(name='UVMap')
_uv.uv.foreach_set('vector', [0.375, 0.0, 0.625, 0.0, 0.625, 0.25, 0.375, 0.25, 0.375, 0.25, 0.625, 0.25, 0.625, 0.5, 0.375, 0.5, 0.375, 0.5, 0.625, 0.5, 0.625, 0.75, 0.375, 0.75, 0.375, 0.75, 0.625, 0.75, 0.625, 1.0, 0.375, 1.0, 0.125, 0.5, 0.375, 0.5, 0.375, 0.75, 0.125, 0.75, 0.625, 0.5, 0.875, 0.5, 0.875, 0.75, 0.625, 0.75])
me_cube_114.materials.append(mat_display)
me_cube_114.update()
me_cube_115 = bpy.data.meshes.new('Cube.115')
me_cube_115.from_pydata([(-0.5, -0.5, -0.5), (-0.5, -0.5, 0.5), (-0.5, 0.5, -0.5), (-0.5, 0.5, 0.5), (0.5, -0.5, -0.5), (0.5, -0.5, 0.5), (0.5, 0.5, -0.5), (0.5, 0.5, 0.5)], [], [(0, 1, 3, 2), (2, 3, 7, 6), (6, 7, 5, 4), (4, 5, 1, 0), (2, 6, 4, 0), (7, 3, 1, 5)])
_uv = me_cube_115.uv_layers.new(name='UVMap')
_uv.uv.foreach_set('vector', [0.375, 0.0, 0.625, 0.0, 0.625, 0.25, 0.375, 0.25, 0.375, 0.25, 0.625, 0.25, 0.625, 0.5, 0.375, 0.5, 0.375, 0.5, 0.625, 0.5, 0.625, 0.75, 0.375, 0.75, 0.375, 0.75, 0.625, 0.75, 0.625, 1.0, 0.375, 1.0, 0.125, 0.5, 0.375, 0.5, 0.375, 0.75, 0.125, 0.75, 0.625, 0.5, 0.875, 0.5, 0.875, 0.75, 0.625, 0.75])
me_cube_115.materials.append(mat_display)
me_cube_115.update()
me_cube_116 = bpy.data.meshes.new('Cube.116')
me_cube_116.from_pydata([(-0.5, -0.5, -0.5), (-0.5, -0.5, 0.5), (-0.5, 0.5, -0.5), (-0.5, 0.5, 0.5), (0.5, -0.5, -0.5), (0.5, -0.5, 0.5), (0.5, 0.5, -0.5), (0.5, 0.5, 0.5)], [], [(0, 1, 3, 2), (2, 3, 7, 6), (6, 7, 5, 4), (4, 5, 1, 0), (2, 6, 4, 0), (7, 3, 1, 5)])
_uv = me_cube_116.uv_layers.new(name='UVMap')
_uv.uv.foreach_set('vector', [0.375, 0.0, 0.625, 0.0, 0.625, 0.25, 0.375, 0.25, 0.375, 0.25, 0.625, 0.25, 0.625, 0.5, 0.375, 0.5, 0.375, 0.5, 0.625, 0.5, 0.625, 0.75, 0.375, 0.75, 0.375, 0.75, 0.625, 0.75, 0.625, 1.0, 0.375, 1.0, 0.125, 0.5, 0.375, 0.5, 0.375, 0.75, 0.125, 0.75, 0.625, 0.5, 0.875, 0.5, 0.875, 0.75, 0.625, 0.75])
me_cube_116.materials.append(mat_display)
me_cube_116.update()
me_cube_117 = bpy.data.meshes.new('Cube.117')
me_cube_117.from_pydata([(-0.5, -0.5, -0.5), (-0.5, -0.5, 0.5), (-0.5, 0.5, -0.5), (-0.5, 0.5, 0.5), (0.5, -0.5, -0.5), (0.5, -0.5, 0.5), (0.5, 0.5, -0.5), (0.5, 0.5, 0.5)], [], [(0, 1, 3, 2), (2, 3, 7, 6), (6, 7, 5, 4), (4, 5, 1, 0), (2, 6, 4, 0), (7, 3, 1, 5)])
_uv = me_cube_117.uv_layers.new(name='UVMap')
_uv.uv.foreach_set('vector', [0.375, 0.0, 0.625, 0.0, 0.625, 0.25, 0.375, 0.25, 0.375, 0.25, 0.625, 0.25, 0.625, 0.5, 0.375, 0.5, 0.375, 0.5, 0.625, 0.5, 0.625, 0.75, 0.375, 0.75, 0.375, 0.75, 0.625, 0.75, 0.625, 1.0, 0.375, 1.0, 0.125, 0.5, 0.375, 0.5, 0.375, 0.75, 0.125, 0.75, 0.625, 0.5, 0.875, 0.5, 0.875, 0.75, 0.625, 0.75])
me_cube_117.materials.append(mat_carbon)
me_cube_117.update()
me_cube_118 = bpy.data.meshes.new('Cube.118')
me_cube_118.from_pydata([(-0.5, -0.5, -0.5), (-0.5, -0.5, 0.5), (-0.5, 0.5, -0.5), (-0.5, 0.5, 0.5), (0.5, -0.5, -0.5), (0.5, -0.5, 0.5), (0.5, 0.5, -0.5), (0.5, 0.5, 0.5)], [], [(0, 1, 3, 2), (2, 3, 7, 6), (6, 7, 5, 4), (4, 5, 1, 0), (2, 6, 4, 0), (7, 3, 1, 5)])
_uv = me_cube_118.uv_layers.new(name='UVMap')
_uv.uv.foreach_set('vector', [0.375, 0.0, 0.625, 0.0, 0.625, 0.25, 0.375, 0.25, 0.375, 0.25, 0.625, 0.25, 0.625, 0.5, 0.375, 0.5, 0.375, 0.5, 0.625, 0.5, 0.625, 0.75, 0.375, 0.75, 0.375, 0.75, 0.625, 0.75, 0.625, 1.0, 0.375, 1.0, 0.125, 0.5, 0.375, 0.5, 0.375, 0.75, 0.125, 0.75, 0.625, 0.5, 0.875, 0.5, 0.875, 0.75, 0.625, 0.75])
me_cube_118.materials.append(mat_aluminum)
me_cube_118.update()
me_cube_119 = bpy.data.meshes.new('Cube.119')
me_cube_119.from_pydata([(-0.5, -0.5, -0.5), (-0.5, -0.5, 0.5), (-0.5, 0.5, -0.5), (-0.5, 0.5, 0.5), (0.5, -0.5, -0.5), (0.5, -0.5, 0.5), (0.5, 0.5, -0.5), (0.5, 0.5, 0.5)], [], [(0, 1, 3, 2), (2, 3, 7, 6), (6, 7, 5, 4), (4, 5, 1, 0), (2, 6, 4, 0), (7, 3, 1, 5)])
_uv = me_cube_119.uv_layers.new(name='UVMap')
_uv.uv.foreach_set('vector', [0.375, 0.0, 0.625, 0.0, 0.625, 0.25, 0.375, 0.25, 0.375, 0.25, 0.625, 0.25, 0.625, 0.5, 0.375, 0.5, 0.375, 0.5, 0.625, 0.5, 0.625, 0.75, 0.375, 0.75, 0.375, 0.75, 0.625, 0.75, 0.625, 1.0, 0.375, 1.0, 0.125, 0.5, 0.375, 0.5, 0.375, 0.75, 0.125, 0.75, 0.625, 0.5, 0.875, 0.5, 0.875, 0.75, 0.625, 0.75])
me_cube_119.materials.append(mat_rubber)
me_cube_119.update()
me_cube_120 = bpy.data.meshes.new('Cube.120')
me_cube_120.from_pydata([(-0.5, -0.5, -0.5), (-0.5, -0.5, 0.5), (-0.5, 0.5, -0.5), (-0.5, 0.5, 0.5), (0.5, -0.5, -0.5), (0.5, -0.5, 0.5), (0.5, 0.5, -0.5), (0.5, 0.5, 0.5)], [], [(0, 1, 3, 2), (2, 3, 7, 6), (6, 7, 5, 4), (4, 5, 1, 0), (2, 6, 4, 0), (7, 3, 1, 5)])
_uv = me_cube_120.uv_layers.new(name='UVMap')
_uv.uv.foreach_set('vector', [0.375, 0.0, 0.625, 0.0, 0.625, 0.25, 0.375, 0.25, 0.375, 0.25, 0.625, 0.25, 0.625, 0.5, 0.375, 0.5, 0.375, 0.5, 0.625, 0.5, 0.625, 0.75, 0.375, 0.75, 0.375, 0.75, 0.625, 0.75, 0.625, 1.0, 0.375, 1.0, 0.125, 0.5, 0.375, 0.5, 0.375, 0.75, 0.125, 0.75, 0.625, 0.5, 0.875, 0.5, 0.875, 0.75, 0.625, 0.75])
me_cube_120.materials.append(mat_carbon)
me_cube_120.update()
me_cube_121 = bpy.data.meshes.new('Cube.121')
me_cube_121.from_pydata([(-0.0075, -0.0075, -0.0075), (-0.0075, -0.0075, 0.0075), (-0.0075, 0.0075, -0.0075), (-0.0075, 0.0075, 0.0075), (0.0075, -0.0075, -0.0075), (0.0075, -0.0075, 0.0075), (0.0075, 0.0075, -0.0075), (0.0075, 0.0075, 0.0075)], [], [(0, 1, 3, 2), (2, 3, 7, 6), (6, 7, 5, 4), (4, 5, 1, 0), (2, 6, 4, 0), (7, 3, 1, 5)])
_uv = me_cube_121.uv_layers.new(name='UVMap')
_uv.uv.foreach_set('vector', [0.375, 0.0, 0.625, 0.0, 0.625, 0.25, 0.375, 0.25, 0.375, 0.25, 0.625, 0.25, 0.625, 0.5, 0.375, 0.5, 0.375, 0.5, 0.625, 0.5, 0.625, 0.75, 0.375, 0.75, 0.375, 0.75, 0.625, 0.75, 0.625, 1.0, 0.375, 1.0, 0.125, 0.5, 0.375, 0.5, 0.375, 0.75, 0.125, 0.75, 0.625, 0.5, 0.875, 0.5, 0.875, 0.75, 0.625, 0.75])
me_cube_121.materials.append(mat_aluminum)
me_cube_121.update()
me_cube_122 = bpy.data.meshes.new('Cube.122')
me_cube_122.from_pydata([(-0.004, -0.004, -0.004), (-0.004, -0.004, 0.004), (-0.004, 0.004, -0.004), (-0.004, 0.004, 0.004), (0.004, -0.004, -0.004), (0.004, -0.004, 0.004), (0.004, 0.004, -0.004), (0.004, 0.004, 0.004)], [], [(0, 1, 3, 2), (2, 3, 7, 6), (6, 7, 5, 4), (4, 5, 1, 0), (2, 6, 4, 0), (7, 3, 1, 5)])
_uv = me_cube_122.uv_layers.new(name='UVMap')
_uv.uv.foreach_set('vector', [0.375, 0.0, 0.625, 0.0, 0.625, 0.25, 0.375, 0.25, 0.375, 0.25, 0.625, 0.25, 0.625, 0.5, 0.375, 0.5, 0.375, 0.5, 0.625, 0.5, 0.625, 0.75, 0.375, 0.75, 0.375, 0.75, 0.625, 0.75, 0.625, 1.0, 0.375, 1.0, 0.125, 0.5, 0.375, 0.5, 0.375, 0.75, 0.125, 0.75, 0.625, 0.5, 0.875, 0.5, 0.875, 0.75, 0.625, 0.75])
me_cube_122.materials.append(mat_switch_color_0)
me_cube_122.update()
me_cube_123 = bpy.data.meshes.new('Cube.123')
me_cube_123.from_pydata([(-0.0075, -0.0075, -0.0075), (-0.0075, -0.0075, 0.0075), (-0.0075, 0.0075, -0.0075), (-0.0075, 0.0075, 0.0075), (0.0075, -0.0075, -0.0075), (0.0075, -0.0075, 0.0075), (0.0075, 0.0075, -0.0075), (0.0075, 0.0075, 0.0075)], [], [(0, 1, 3, 2), (2, 3, 7, 6), (6, 7, 5, 4), (4, 5, 1, 0), (2, 6, 4, 0), (7, 3, 1, 5)])
_uv = me_cube_123.uv_layers.new(name='UVMap')
_uv.uv.foreach_set('vector', [0.375, 0.0, 0.625, 0.0, 0.625, 0.25, 0.375, 0.25, 0.375, 0.25, 0.625, 0.25, 0.625, 0.5, 0.375, 0.5, 0.375, 0.5, 0.625, 0.5, 0.625, 0.75, 0.375, 0.75, 0.375, 0.75, 0.625, 0.75, 0.625, 1.0, 0.375, 1.0, 0.125, 0.5, 0.375, 0.5, 0.375, 0.75, 0.125, 0.75, 0.625, 0.5, 0.875, 0.5, 0.875, 0.75, 0.625, 0.75])
me_cube_123.materials.append(mat_aluminum)
me_cube_123.update()
me_cube_124 = bpy.data.meshes.new('Cube.124')
me_cube_124.from_pydata([(-0.004, -0.004, -0.004), (-0.004, -0.004, 0.004), (-0.004, 0.004, -0.004), (-0.004, 0.004, 0.004), (0.004, -0.004, -0.004), (0.004, -0.004, 0.004), (0.004, 0.004, -0.004), (0.004, 0.004, 0.004)], [], [(0, 1, 3, 2), (2, 3, 7, 6), (6, 7, 5, 4), (4, 5, 1, 0), (2, 6, 4, 0), (7, 3, 1, 5)])
_uv = me_cube_124.uv_layers.new(name='UVMap')
_uv.uv.foreach_set('vector', [0.375, 0.0, 0.625, 0.0, 0.625, 0.25, 0.375, 0.25, 0.375, 0.25, 0.625, 0.25, 0.625, 0.5, 0.375, 0.5, 0.375, 0.5, 0.625, 0.5, 0.625, 0.75, 0.375, 0.75, 0.375, 0.75, 0.625, 0.75, 0.625, 1.0, 0.375, 1.0, 0.125, 0.5, 0.375, 0.5, 0.375, 0.75, 0.125, 0.75, 0.625, 0.5, 0.875, 0.5, 0.875, 0.75, 0.625, 0.75])
me_cube_124.materials.append(mat_switch_color_1)
me_cube_124.update()
me_cube_125 = bpy.data.meshes.new('Cube.125')
me_cube_125.from_pydata([(-0.0075, -0.0075, -0.0075), (-0.0075, -0.0075, 0.0075), (-0.0075, 0.0075, -0.0075), (-0.0075, 0.0075, 0.0075), (0.0075, -0.0075, -0.0075), (0.0075, -0.0075, 0.0075), (0.0075, 0.0075, -0.0075), (0.0075, 0.0075, 0.0075)], [], [(0, 1, 3, 2), (2, 3, 7, 6), (6, 7, 5, 4), (4, 5, 1, 0), (2, 6, 4, 0), (7, 3, 1, 5)])
_uv = me_cube_125.uv_layers.new(name='UVMap')
_uv.uv.foreach_set('vector', [0.375, 0.0, 0.625, 0.0, 0.625, 0.25, 0.375, 0.25, 0.375, 0.25, 0.625, 0.25, 0.625, 0.5, 0.375, 0.5, 0.375, 0.5, 0.625, 0.5, 0.625, 0.75, 0.375, 0.75, 0.375, 0.75, 0.625, 0.75, 0.625, 1.0, 0.375, 1.0, 0.125, 0.5, 0.375, 0.5, 0.375, 0.75, 0.125, 0.75, 0.625, 0.5, 0.875, 0.5, 0.875, 0.75, 0.625, 0.75])
me_cube_125.materials.append(mat_aluminum)
me_cube_125.update()
me_cube_126 = bpy.data.meshes.new('Cube.126')
me_cube_126.from_pydata([(-0.004, -0.004, -0.004), (-0.004, -0.004, 0.004), (-0.004, 0.004, -0.004), (-0.004, 0.004, 0.004), (0.004, -0.004, -0.004), (0.004, -0.004, 0.004), (0.004, 0.004, -0.004), (0.004, 0.004, 0.004)], [], [(0, 1, 3, 2), (2, 3, 7, 6), (6, 7, 5, 4), (4, 5, 1, 0), (2, 6, 4, 0), (7, 3, 1, 5)])
_uv = me_cube_126.uv_layers.new(name='UVMap')
_uv.uv.foreach_set('vector', [0.375, 0.0, 0.625, 0.0, 0.625, 0.25, 0.375, 0.25, 0.375, 0.25, 0.625, 0.25, 0.625, 0.5, 0.375, 0.5, 0.375, 0.5, 0.625, 0.5, 0.625, 0.75, 0.375, 0.75, 0.375, 0.75, 0.625, 0.75, 0.625, 1.0, 0.375, 1.0, 0.125, 0.5, 0.375, 0.5, 0.375, 0.75, 0.125, 0.75, 0.625, 0.5, 0.875, 0.5, 0.875, 0.75, 0.625, 0.75])
me_cube_126.materials.append(mat_switch_color_2)
me_cube_126.update()
me_cube_127 = bpy.data.meshes.new('Cube.127')
me_cube_127.from_pydata([(-0.0075, -0.0075, -0.0075), (-0.0075, -0.0075, 0.0075), (-0.0075, 0.0075, -0.0075), (-0.0075, 0.0075, 0.0075), (0.0075, -0.0075, -0.0075), (0.0075, -0.0075, 0.0075), (0.0075, 0.0075, -0.0075), (0.0075, 0.0075, 0.0075)], [], [(0, 1, 3, 2), (2, 3, 7, 6), (6, 7, 5, 4), (4, 5, 1, 0), (2, 6, 4, 0), (7, 3, 1, 5)])
_uv = me_cube_127.uv_layers.new(name='UVMap')
_uv.uv.foreach_set('vector', [0.375, 0.0, 0.625, 0.0, 0.625, 0.25, 0.375, 0.25, 0.375, 0.25, 0.625, 0.25, 0.625, 0.5, 0.375, 0.5, 0.375, 0.5, 0.625, 0.5, 0.625, 0.75, 0.375, 0.75, 0.375, 0.75, 0.625, 0.75, 0.625, 1.0, 0.375, 1.0, 0.125, 0.5, 0.375, 0.5, 0.375, 0.75, 0.125, 0.75, 0.625, 0.5, 0.875, 0.5, 0.875, 0.75, 0.625, 0.75])
me_cube_127.materials.append(mat_aluminum)
me_cube_127.update()
me_cube_128 = bpy.data.meshes.new('Cube.128')
me_cube_128.from_pydata([(-0.004, -0.004, -0.004), (-0.004, -0.004, 0.004), (-0.004, 0.004, -0.004), (-0.004, 0.004, 0.004), (0.004, -0.004, -0.004), (0.004, -0.004, 0.004), (0.004, 0.004, -0.004), (0.004, 0.004, 0.004)], [], [(0, 1, 3, 2), (2, 3, 7, 6), (6, 7, 5, 4), (4, 5, 1, 0), (2, 6, 4, 0), (7, 3, 1, 5)])
_uv = me_cube_128.uv_layers.new(name='UVMap')
_uv.uv.foreach_set('vector', [0.375, 0.0, 0.625, 0.0, 0.625, 0.25, 0.375, 0.25, 0.375, 0.25, 0.625, 0.25, 0.625, 0.5, 0.375, 0.5, 0.375, 0.5, 0.625, 0.5, 0.625, 0.75, 0.375, 0.75, 0.375, 0.75, 0.625, 0.75, 0.625, 1.0, 0.375, 1.0, 0.125, 0.5, 0.375, 0.5, 0.375, 0.75, 0.125, 0.75, 0.625, 0.5, 0.875, 0.5, 0.875, 0.75, 0.625, 0.75])
me_cube_128.materials.append(mat_switch_color_3)
me_cube_128.update()
me_cube_129 = bpy.data.meshes.new('Cube.129')
me_cube_129.from_pydata([(-0.0075, -0.0075, -0.0075), (-0.0075, -0.0075, 0.0075), (-0.0075, 0.0075, -0.0075), (-0.0075, 0.0075, 0.0075), (0.0075, -0.0075, -0.0075), (0.0075, -0.0075, 0.0075), (0.0075, 0.0075, -0.0075), (0.0075, 0.0075, 0.0075)], [], [(0, 1, 3, 2), (2, 3, 7, 6), (6, 7, 5, 4), (4, 5, 1, 0), (2, 6, 4, 0), (7, 3, 1, 5)])
_uv = me_cube_129.uv_layers.new(name='UVMap')
_uv.uv.foreach_set('vector', [0.375, 0.0, 0.625, 0.0, 0.625, 0.25, 0.375, 0.25, 0.375, 0.25, 0.625, 0.25, 0.625, 0.5, 0.375, 0.5, 0.375, 0.5, 0.625, 0.5, 0.625, 0.75, 0.375, 0.75, 0.375, 0.75, 0.625, 0.75, 0.625, 1.0, 0.375, 1.0, 0.125, 0.5, 0.375, 0.5, 0.375, 0.75, 0.125, 0.75, 0.625, 0.5, 0.875, 0.5, 0.875, 0.75, 0.625, 0.75])
me_cube_129.materials.append(mat_aluminum)
me_cube_129.update()
me_cube_130 = bpy.data.meshes.new('Cube.130')
me_cube_130.from_pydata([(-0.004, -0.004, -0.004), (-0.004, -0.004, 0.004), (-0.004, 0.004, -0.004), (-0.004, 0.004, 0.004), (0.004, -0.004, -0.004), (0.004, -0.004, 0.004), (0.004, 0.004, -0.004), (0.004, 0.004, 0.004)], [], [(0, 1, 3, 2), (2, 3, 7, 6), (6, 7, 5, 4), (4, 5, 1, 0), (2, 6, 4, 0), (7, 3, 1, 5)])
_uv = me_cube_130.uv_layers.new(name='UVMap')
_uv.uv.foreach_set('vector', [0.375, 0.0, 0.625, 0.0, 0.625, 0.25, 0.375, 0.25, 0.375, 0.25, 0.625, 0.25, 0.625, 0.5, 0.375, 0.5, 0.375, 0.5, 0.625, 0.5, 0.625, 0.75, 0.375, 0.75, 0.375, 0.75, 0.625, 0.75, 0.625, 1.0, 0.375, 1.0, 0.125, 0.5, 0.375, 0.5, 0.375, 0.75, 0.125, 0.75, 0.625, 0.5, 0.875, 0.5, 0.875, 0.75, 0.625, 0.75])
me_cube_130.materials.append(mat_switch_color_4)
me_cube_130.update()
me_cube_131 = bpy.data.meshes.new('Cube.131')
me_cube_131.from_pydata([(-0.0075, -0.0075, -0.0075), (-0.0075, -0.0075, 0.0075), (-0.0075, 0.0075, -0.0075), (-0.0075, 0.0075, 0.0075), (0.0075, -0.0075, -0.0075), (0.0075, -0.0075, 0.0075), (0.0075, 0.0075, -0.0075), (0.0075, 0.0075, 0.0075)], [], [(0, 1, 3, 2), (2, 3, 7, 6), (6, 7, 5, 4), (4, 5, 1, 0), (2, 6, 4, 0), (7, 3, 1, 5)])
_uv = me_cube_131.uv_layers.new(name='UVMap')
_uv.uv.foreach_set('vector', [0.375, 0.0, 0.625, 0.0, 0.625, 0.25, 0.375, 0.25, 0.375, 0.25, 0.625, 0.25, 0.625, 0.5, 0.375, 0.5, 0.375, 0.5, 0.625, 0.5, 0.625, 0.75, 0.375, 0.75, 0.375, 0.75, 0.625, 0.75, 0.625, 1.0, 0.375, 1.0, 0.125, 0.5, 0.375, 0.5, 0.375, 0.75, 0.125, 0.75, 0.625, 0.5, 0.875, 0.5, 0.875, 0.75, 0.625, 0.75])
me_cube_131.materials.append(mat_aluminum)
me_cube_131.update()
me_cube_132 = bpy.data.meshes.new('Cube.132')
me_cube_132.from_pydata([(-0.004, -0.004, -0.004), (-0.004, -0.004, 0.004), (-0.004, 0.004, -0.004), (-0.004, 0.004, 0.004), (0.004, -0.004, -0.004), (0.004, -0.004, 0.004), (0.004, 0.004, -0.004), (0.004, 0.004, 0.004)], [], [(0, 1, 3, 2), (2, 3, 7, 6), (6, 7, 5, 4), (4, 5, 1, 0), (2, 6, 4, 0), (7, 3, 1, 5)])
_uv = me_cube_132.uv_layers.new(name='UVMap')
_uv.uv.foreach_set('vector', [0.375, 0.0, 0.625, 0.0, 0.625, 0.25, 0.375, 0.25, 0.375, 0.25, 0.625, 0.25, 0.625, 0.5, 0.375, 0.5, 0.375, 0.5, 0.625, 0.5, 0.625, 0.75, 0.375, 0.75, 0.375, 0.75, 0.625, 0.75, 0.625, 1.0, 0.375, 1.0, 0.125, 0.5, 0.375, 0.5, 0.375, 0.75, 0.125, 0.75, 0.625, 0.5, 0.875, 0.5, 0.875, 0.75, 0.625, 0.75])
me_cube_132.materials.append(mat_switch_color_5)
me_cube_132.update()
me_cube_133 = bpy.data.meshes.new('Cube.133')
me_cube_133.from_pydata([(-0.0075, -0.0075, -0.0075), (-0.0075, -0.0075, 0.0075), (-0.0075, 0.0075, -0.0075), (-0.0075, 0.0075, 0.0075), (0.0075, -0.0075, -0.0075), (0.0075, -0.0075, 0.0075), (0.0075, 0.0075, -0.0075), (0.0075, 0.0075, 0.0075)], [], [(0, 1, 3, 2), (2, 3, 7, 6), (6, 7, 5, 4), (4, 5, 1, 0), (2, 6, 4, 0), (7, 3, 1, 5)])
_uv = me_cube_133.uv_layers.new(name='UVMap')
_uv.uv.foreach_set('vector', [0.375, 0.0, 0.625, 0.0, 0.625, 0.25, 0.375, 0.25, 0.375, 0.25, 0.625, 0.25, 0.625, 0.5, 0.375, 0.5, 0.375, 0.5, 0.625, 0.5, 0.625, 0.75, 0.375, 0.75, 0.375, 0.75, 0.625, 0.75, 0.625, 1.0, 0.375, 1.0, 0.125, 0.5, 0.375, 0.5, 0.375, 0.75, 0.125, 0.75, 0.625, 0.5, 0.875, 0.5, 0.875, 0.75, 0.625, 0.75])
me_cube_133.materials.append(mat_aluminum)
me_cube_133.update()
me_cube_134 = bpy.data.meshes.new('Cube.134')
me_cube_134.from_pydata([(-0.004, -0.004, -0.004), (-0.004, -0.004, 0.004), (-0.004, 0.004, -0.004), (-0.004, 0.004, 0.004), (0.004, -0.004, -0.004), (0.004, -0.004, 0.004), (0.004, 0.004, -0.004), (0.004, 0.004, 0.004)], [], [(0, 1, 3, 2), (2, 3, 7, 6), (6, 7, 5, 4), (4, 5, 1, 0), (2, 6, 4, 0), (7, 3, 1, 5)])
_uv = me_cube_134.uv_layers.new(name='UVMap')
_uv.uv.foreach_set('vector', [0.375, 0.0, 0.625, 0.0, 0.625, 0.25, 0.375, 0.25, 0.375, 0.25, 0.625, 0.25, 0.625, 0.5, 0.375, 0.5, 0.375, 0.5, 0.625, 0.5, 0.625, 0.75, 0.375, 0.75, 0.375, 0.75, 0.625, 0.75, 0.625, 1.0, 0.375, 1.0, 0.125, 0.5, 0.375, 0.5, 0.375, 0.75, 0.125, 0.75, 0.625, 0.5, 0.875, 0.5, 0.875, 0.75, 0.625, 0.75])
me_cube_134.materials.append(mat_switch_color_6)
me_cube_134.update()
me_cube_135 = bpy.data.meshes.new('Cube.135')
me_cube_135.from_pydata([(-0.0075, -0.0075, -0.0075), (-0.0075, -0.0075, 0.0075), (-0.0075, 0.0075, -0.0075), (-0.0075, 0.0075, 0.0075), (0.0075, -0.0075, -0.0075), (0.0075, -0.0075, 0.0075), (0.0075, 0.0075, -0.0075), (0.0075, 0.0075, 0.0075)], [], [(0, 1, 3, 2), (2, 3, 7, 6), (6, 7, 5, 4), (4, 5, 1, 0), (2, 6, 4, 0), (7, 3, 1, 5)])
_uv = me_cube_135.uv_layers.new(name='UVMap')
_uv.uv.foreach_set('vector', [0.375, 0.0, 0.625, 0.0, 0.625, 0.25, 0.375, 0.25, 0.375, 0.25, 0.625, 0.25, 0.625, 0.5, 0.375, 0.5, 0.375, 0.5, 0.625, 0.5, 0.625, 0.75, 0.375, 0.75, 0.375, 0.75, 0.625, 0.75, 0.625, 1.0, 0.375, 1.0, 0.125, 0.5, 0.375, 0.5, 0.375, 0.75, 0.125, 0.75, 0.625, 0.5, 0.875, 0.5, 0.875, 0.75, 0.625, 0.75])
me_cube_135.materials.append(mat_aluminum)
me_cube_135.update()
me_cube_136 = bpy.data.meshes.new('Cube.136')
me_cube_136.from_pydata([(-0.004, -0.004, -0.004), (-0.004, -0.004, 0.004), (-0.004, 0.004, -0.004), (-0.004, 0.004, 0.004), (0.004, -0.004, -0.004), (0.004, -0.004, 0.004), (0.004, 0.004, -0.004), (0.004, 0.004, 0.004)], [], [(0, 1, 3, 2), (2, 3, 7, 6), (6, 7, 5, 4), (4, 5, 1, 0), (2, 6, 4, 0), (7, 3, 1, 5)])
_uv = me_cube_136.uv_layers.new(name='UVMap')
_uv.uv.foreach_set('vector', [0.375, 0.0, 0.625, 0.0, 0.625, 0.25, 0.375, 0.25, 0.375, 0.25, 0.625, 0.25, 0.625, 0.5, 0.375, 0.5, 0.375, 0.5, 0.625, 0.5, 0.625, 0.75, 0.375, 0.75, 0.375, 0.75, 0.625, 0.75, 0.625, 1.0, 0.375, 1.0, 0.125, 0.5, 0.375, 0.5, 0.375, 0.75, 0.125, 0.75, 0.625, 0.5, 0.875, 0.5, 0.875, 0.75, 0.625, 0.75])
me_cube_136.materials.append(mat_switch_color_7)
me_cube_136.update()
me_cube_137 = bpy.data.meshes.new('Cube.137')
me_cube_137.from_pydata([(-0.0075, -0.0075, -0.0075), (-0.0075, -0.0075, 0.0075), (-0.0075, 0.0075, -0.0075), (-0.0075, 0.0075, 0.0075), (0.0075, -0.0075, -0.0075), (0.0075, -0.0075, 0.0075), (0.0075, 0.0075, -0.0075), (0.0075, 0.0075, 0.0075)], [], [(0, 1, 3, 2), (2, 3, 7, 6), (6, 7, 5, 4), (4, 5, 1, 0), (2, 6, 4, 0), (7, 3, 1, 5)])
_uv = me_cube_137.uv_layers.new(name='UVMap')
_uv.uv.foreach_set('vector', [0.375, 0.0, 0.625, 0.0, 0.625, 0.25, 0.375, 0.25, 0.375, 0.25, 0.625, 0.25, 0.625, 0.5, 0.375, 0.5, 0.375, 0.5, 0.625, 0.5, 0.625, 0.75, 0.375, 0.75, 0.375, 0.75, 0.625, 0.75, 0.625, 1.0, 0.375, 1.0, 0.125, 0.5, 0.375, 0.5, 0.375, 0.75, 0.125, 0.75, 0.625, 0.5, 0.875, 0.5, 0.875, 0.75, 0.625, 0.75])
me_cube_137.materials.append(mat_aluminum)
me_cube_137.update()
me_cube_138 = bpy.data.meshes.new('Cube.138')
me_cube_138.from_pydata([(-0.004, -0.004, -0.004), (-0.004, -0.004, 0.004), (-0.004, 0.004, -0.004), (-0.004, 0.004, 0.004), (0.004, -0.004, -0.004), (0.004, -0.004, 0.004), (0.004, 0.004, -0.004), (0.004, 0.004, 0.004)], [], [(0, 1, 3, 2), (2, 3, 7, 6), (6, 7, 5, 4), (4, 5, 1, 0), (2, 6, 4, 0), (7, 3, 1, 5)])
_uv = me_cube_138.uv_layers.new(name='UVMap')
_uv.uv.foreach_set('vector', [0.375, 0.0, 0.625, 0.0, 0.625, 0.25, 0.375, 0.25, 0.375, 0.25, 0.625, 0.25, 0.625, 0.5, 0.375, 0.5, 0.375, 0.5, 0.625, 0.5, 0.625, 0.75, 0.375, 0.75, 0.375, 0.75, 0.625, 0.75, 0.625, 1.0, 0.375, 1.0, 0.125, 0.5, 0.375, 0.5, 0.375, 0.75, 0.125, 0.75, 0.625, 0.5, 0.875, 0.5, 0.875, 0.75, 0.625, 0.75])
me_cube_138.materials.append(mat_switch_color_8)
me_cube_138.update()
me_cube_139 = bpy.data.meshes.new('Cube.139')
me_cube_139.from_pydata([(-0.0075, -0.0075, -0.0075), (-0.0075, -0.0075, 0.0075), (-0.0075, 0.0075, -0.0075), (-0.0075, 0.0075, 0.0075), (0.0075, -0.0075, -0.0075), (0.0075, -0.0075, 0.0075), (0.0075, 0.0075, -0.0075), (0.0075, 0.0075, 0.0075)], [], [(0, 1, 3, 2), (2, 3, 7, 6), (6, 7, 5, 4), (4, 5, 1, 0), (2, 6, 4, 0), (7, 3, 1, 5)])
_uv = me_cube_139.uv_layers.new(name='UVMap')
_uv.uv.foreach_set('vector', [0.375, 0.0, 0.625, 0.0, 0.625, 0.25, 0.375, 0.25, 0.375, 0.25, 0.625, 0.25, 0.625, 0.5, 0.375, 0.5, 0.375, 0.5, 0.625, 0.5, 0.625, 0.75, 0.375, 0.75, 0.375, 0.75, 0.625, 0.75, 0.625, 1.0, 0.375, 1.0, 0.125, 0.5, 0.375, 0.5, 0.375, 0.75, 0.125, 0.75, 0.625, 0.5, 0.875, 0.5, 0.875, 0.75, 0.625, 0.75])
me_cube_139.materials.append(mat_aluminum)
me_cube_139.update()
me_cube_140 = bpy.data.meshes.new('Cube.140')
me_cube_140.from_pydata([(-0.004, -0.004, -0.004), (-0.004, -0.004, 0.004), (-0.004, 0.004, -0.004), (-0.004, 0.004, 0.004), (0.004, -0.004, -0.004), (0.004, -0.004, 0.004), (0.004, 0.004, -0.004), (0.004, 0.004, 0.004)], [], [(0, 1, 3, 2), (2, 3, 7, 6), (6, 7, 5, 4), (4, 5, 1, 0), (2, 6, 4, 0), (7, 3, 1, 5)])
_uv = me_cube_140.uv_layers.new(name='UVMap')
_uv.uv.foreach_set('vector', [0.375, 0.0, 0.625, 0.0, 0.625, 0.25, 0.375, 0.25, 0.375, 0.25, 0.625, 0.25, 0.625, 0.5, 0.375, 0.5, 0.375, 0.5, 0.625, 0.5, 0.625, 0.75, 0.375, 0.75, 0.375, 0.75, 0.625, 0.75, 0.625, 1.0, 0.375, 1.0, 0.125, 0.5, 0.375, 0.5, 0.375, 0.75, 0.125, 0.75, 0.625, 0.5, 0.875, 0.5, 0.875, 0.75, 0.625, 0.75])
me_cube_140.materials.append(mat_switch_color_9)
me_cube_140.update()
me_cube_141 = bpy.data.meshes.new('Cube.141')
me_cube_141.from_pydata([(-0.0075, -0.0075, -0.0075), (-0.0075, -0.0075, 0.0075), (-0.0075, 0.0075, -0.0075), (-0.0075, 0.0075, 0.0075), (0.0075, -0.0075, -0.0075), (0.0075, -0.0075, 0.0075), (0.0075, 0.0075, -0.0075), (0.0075, 0.0075, 0.0075)], [], [(0, 1, 3, 2), (2, 3, 7, 6), (6, 7, 5, 4), (4, 5, 1, 0), (2, 6, 4, 0), (7, 3, 1, 5)])
_uv = me_cube_141.uv_layers.new(name='UVMap')
_uv.uv.foreach_set('vector', [0.375, 0.0, 0.625, 0.0, 0.625, 0.25, 0.375, 0.25, 0.375, 0.25, 0.625, 0.25, 0.625, 0.5, 0.375, 0.5, 0.375, 0.5, 0.625, 0.5, 0.625, 0.75, 0.375, 0.75, 0.375, 0.75, 0.625, 0.75, 0.625, 1.0, 0.375, 1.0, 0.125, 0.5, 0.375, 0.5, 0.375, 0.75, 0.125, 0.75, 0.625, 0.5, 0.875, 0.5, 0.875, 0.75, 0.625, 0.75])
me_cube_141.materials.append(mat_aluminum)
me_cube_141.update()
me_cube_142 = bpy.data.meshes.new('Cube.142')
me_cube_142.from_pydata([(-0.004, -0.004, -0.004), (-0.004, -0.004, 0.004), (-0.004, 0.004, -0.004), (-0.004, 0.004, 0.004), (0.004, -0.004, -0.004), (0.004, -0.004, 0.004), (0.004, 0.004, -0.004), (0.004, 0.004, 0.004)], [], [(0, 1, 3, 2), (2, 3, 7, 6), (6, 7, 5, 4), (4, 5, 1, 0), (2, 6, 4, 0), (7, 3, 1, 5)])
_uv = me_cube_142.uv_layers.new(name='UVMap')
_uv.uv.foreach_set('vector', [0.375, 0.0, 0.625, 0.0, 0.625, 0.25, 0.375, 0.25, 0.375, 0.25, 0.625, 0.25, 0.625, 0.5, 0.375, 0.5, 0.375, 0.5, 0.625, 0.5, 0.625, 0.75, 0.375, 0.75, 0.375, 0.75, 0.625, 0.75, 0.625, 1.0, 0.375, 1.0, 0.125, 0.5, 0.375, 0.5, 0.375, 0.75, 0.125, 0.75, 0.625, 0.5, 0.875, 0.5, 0.875, 0.75, 0.625, 0.75])
me_cube_142.materials.append(mat_switch_color_10)
me_cube_142.update()
me_cube_143 = bpy.data.meshes.new('Cube.143')
me_cube_143.from_pydata([(-0.0075, -0.0075, -0.0075), (-0.0075, -0.0075, 0.0075), (-0.0075, 0.0075, -0.0075), (-0.0075, 0.0075, 0.0075), (0.0075, -0.0075, -0.0075), (0.0075, -0.0075, 0.0075), (0.0075, 0.0075, -0.0075), (0.0075, 0.0075, 0.0075)], [], [(0, 1, 3, 2), (2, 3, 7, 6), (6, 7, 5, 4), (4, 5, 1, 0), (2, 6, 4, 0), (7, 3, 1, 5)])
_uv = me_cube_143.uv_layers.new(name='UVMap')
_uv.uv.foreach_set('vector', [0.375, 0.0, 0.625, 0.0, 0.625, 0.25, 0.375, 0.25, 0.375, 0.25, 0.625, 0.25, 0.625, 0.5, 0.375, 0.5, 0.375, 0.5, 0.625, 0.5, 0.625, 0.75, 0.375, 0.75, 0.375, 0.75, 0.625, 0.75, 0.625, 1.0, 0.375, 1.0, 0.125, 0.5, 0.375, 0.5, 0.375, 0.75, 0.125, 0.75, 0.625, 0.5, 0.875, 0.5, 0.875, 0.75, 0.625, 0.75])
me_cube_143.materials.append(mat_aluminum)
me_cube_143.update()
me_cube_144 = bpy.data.meshes.new('Cube.144')
me_cube_144.from_pydata([(-0.004, -0.004, -0.004), (-0.004, -0.004, 0.004), (-0.004, 0.004, -0.004), (-0.004, 0.004, 0.004), (0.004, -0.004, -0.004), (0.004, -0.004, 0.004), (0.004, 0.004, -0.004), (0.004, 0.004, 0.004)], [], [(0, 1, 3, 2), (2, 3, 7, 6), (6, 7, 5, 4), (4, 5, 1, 0), (2, 6, 4, 0), (7, 3, 1, 5)])
_uv = me_cube_144.uv_layers.new(name='UVMap')
_uv.uv.foreach_set('vector', [0.375, 0.0, 0.625, 0.0, 0.625, 0.25, 0.375, 0.25, 0.375, 0.25, 0.625, 0.25, 0.625, 0.5, 0.375, 0.5, 0.375, 0.5, 0.625, 0.5, 0.625, 0.75, 0.375, 0.75, 0.375, 0.75, 0.625, 0.75, 0.625, 1.0, 0.375, 1.0, 0.125, 0.5, 0.375, 0.5, 0.375, 0.75, 0.125, 0.75, 0.625, 0.5, 0.875, 0.5, 0.875, 0.75, 0.625, 0.75])
me_cube_144.materials.append(mat_switch_color_11)
me_cube_144.update()
me_cube_145 = bpy.data.meshes.new('Cube.145')
me_cube_145.from_pydata([(-0.5, -0.5, -0.5), (-0.5, -0.5, 0.5), (-0.5, 0.5, -0.5), (-0.5, 0.5, 0.5), (0.5, -0.5, -0.5), (0.5, -0.5, 0.5), (0.5, 0.5, -0.5), (0.5, 0.5, 0.5)], [], [(0, 1, 3, 2), (2, 3, 7, 6), (6, 7, 5, 4), (4, 5, 1, 0), (2, 6, 4, 0), (7, 3, 1, 5)])
_uv = me_cube_145.uv_layers.new(name='UVMap')
_uv.uv.foreach_set('vector', [0.375, 0.0, 0.625, 0.0, 0.625, 0.25, 0.375, 0.25, 0.375, 0.25, 0.625, 0.25, 0.625, 0.5, 0.375, 0.5, 0.375, 0.5, 0.625, 0.5, 0.625, 0.75, 0.375, 0.75, 0.375, 0.75, 0.625, 0.75, 0.625, 1.0, 0.375, 1.0, 0.125, 0.5, 0.375, 0.5, 0.375, 0.75, 0.125, 0.75, 0.625, 0.5, 0.875, 0.5, 0.875, 0.75, 0.625, 0.75])
me_cube_145.materials.append(mat_glass)
me_cube_145.update()
me_cube_146 = bpy.data.meshes.new('Cube.146')
me_cube_146.from_pydata([(-0.5, -0.5, -0.5), (-0.5, -0.5, 0.5), (-0.5, 0.5, -0.5), (-0.5, 0.5, 0.5), (0.5, -0.5, -0.5), (0.5, -0.5, 0.5), (0.5, 0.5, -0.5), (0.5, 0.5, 0.5)], [], [(0, 1, 3, 2), (2, 3, 7, 6), (6, 7, 5, 4), (4, 5, 1, 0), (2, 6, 4, 0), (7, 3, 1, 5)])
_uv = me_cube_146.uv_layers.new(name='UVMap')
_uv.uv.foreach_set('vector', [0.375, 0.0, 0.625, 0.0, 0.625, 0.25, 0.375, 0.25, 0.375, 0.25, 0.625, 0.25, 0.625, 0.5, 0.375, 0.5, 0.375, 0.5, 0.625, 0.5, 0.625, 0.75, 0.375, 0.75, 0.375, 0.75, 0.625, 0.75, 0.625, 1.0, 0.375, 1.0, 0.125, 0.5, 0.375, 0.5, 0.375, 0.75, 0.125, 0.75, 0.625, 0.5, 0.875, 0.5, 0.875, 0.75, 0.625, 0.75])
me_cube_146.materials.append(mat_glass)
me_cube_146.update()
me_cube_147 = bpy.data.meshes.new('Cube.147')
me_cube_147.from_pydata([(-0.5, -0.5, -0.5), (-0.5, -0.5, 0.5), (-0.5, 0.5, -0.5), (-0.5, 0.5, 0.5), (0.5, -0.5, -0.5), (0.5, -0.5, 0.5), (0.5, 0.5, -0.5), (0.5, 0.5, 0.5)], [], [(0, 1, 3, 2), (2, 3, 7, 6), (6, 7, 5, 4), (4, 5, 1, 0), (2, 6, 4, 0), (7, 3, 1, 5)])
_uv = me_cube_147.uv_layers.new(name='UVMap')
_uv.uv.foreach_set('vector', [0.375, 0.0, 0.625, 0.0, 0.625, 0.25, 0.375, 0.25, 0.375, 0.25, 0.625, 0.25, 0.625, 0.5, 0.375, 0.5, 0.375, 0.5, 0.625, 0.5, 0.625, 0.75, 0.375, 0.75, 0.375, 0.75, 0.625, 0.75, 0.625, 1.0, 0.375, 1.0, 0.125, 0.5, 0.375, 0.5, 0.375, 0.75, 0.125, 0.75, 0.625, 0.5, 0.875, 0.5, 0.875, 0.75, 0.625, 0.75])
me_cube_147.materials.append(mat_glass)
me_cube_147.update()
me_cube_148 = bpy.data.meshes.new('Cube.148')
me_cube_148.from_pydata([(-0.5, -0.5, -0.5), (-0.5, -0.5, 0.5), (-0.5, 0.5, -0.5), (-0.5, 0.5, 0.5), (0.5, -0.5, -0.5), (0.5, -0.5, 0.5), (0.5, 0.5, -0.5), (0.5, 0.5, 0.5)], [], [(0, 1, 3, 2), (2, 3, 7, 6), (6, 7, 5, 4), (4, 5, 1, 0), (2, 6, 4, 0), (7, 3, 1, 5)])
_uv = me_cube_148.uv_layers.new(name='UVMap')
_uv.uv.foreach_set('vector', [0.375, 0.0, 0.625, 0.0, 0.625, 0.25, 0.375, 0.25, 0.375, 0.25, 0.625, 0.25, 0.625, 0.5, 0.375, 0.5, 0.375, 0.5, 0.625, 0.5, 0.625, 0.75, 0.375, 0.75, 0.375, 0.75, 0.625, 0.75, 0.625, 1.0, 0.375, 1.0, 0.125, 0.5, 0.375, 0.5, 0.375, 0.75, 0.125, 0.75, 0.625, 0.5, 0.875, 0.5, 0.875, 0.75, 0.625, 0.75])
me_cube_148.materials.append(mat_glass)
me_cube_148.update()

# ---- objects
ob_frame_bottom = bpy.data.objects.new('Frame_Bottom', me_cube_105)
ob_frame_left = bpy.data.objects.new('Frame_Left', me_cube_106)
ob_frame_right = bpy.data.objects.new('Frame_Right', me_cube_107)
ob_frame_front = bpy.data.objects.new('Frame_Front', me_cube_108)
ob_seat_base = bpy.data.objects.new('Seat_Base', me_cube_109)
ob_seat_back = bpy.data.objects.new('Seat_Back', me_cube_110)
ob_headrest = bpy.data.objects.new('Headrest', me_cube_111)
ob_stick_shaft = bpy.data.objects.new('Stick_Shaft', me_cylinder_046)
ob_stick_grip = bpy.data.objects.new('Stick_Grip', me_cylinder_047)
ob_trigger = bpy.data.objects.new('Trigger', me_cube_112)
ob_instrument_panel = bpy.data.objects.new('Instrument_Panel', me_cube_113)
ob_mfd_left = bpy.data.objects.new('MFD_Left', me_cube_114)
ob_mfd_right = bpy.data.objects.new('MFD_Right', me_cube_115)
ob_warning_panel = bpy.data.objects.new('Warning_Panel', me_cube_116)
ob_throttle_base = bpy.data.objects.new('Throttle_Base', me_cube_117)
ob_throttle_lever = bpy.data.objects.new('Throttle_Lever', me_cube_118)
ob_throttle_grip = bpy.data.objects.new('Throttle_Grip', me_cube_119)
ob_switch_panel = bpy.data.objects.new('Switch_Panel', me_cube_120)
ob_switch_0 = bpy.data.objects.new('Switch_0', me_cube_121)
ob_switch_indicator_0 = bpy.data.objects.new('Switch_Indicator_0', me_cube_122)
ob_switch_1 = bpy.data.objects.new('Switch_1', me_cube_123)
ob_switch_indicator_1 = bpy.data.objects.new('Switch_Indicator_1', me_cube_124)
ob_switch_2 = bpy.data.objects.new('Switch_2', me_cube_125)
ob_switch_indicator_2 = bpy.data.objects.new('Switch_Indicator_2', me_cube_126)
ob_switch_3 = bpy.data.objects.new('Switch_3', me_cube_127)
ob_switch_indicator_3 = bpy.data.objects.new('Switch_Indicator_3', me_cube_128)
ob_switch_4 = bpy.data.objects.new('Switch_4', me_cube_129)
ob_switch_indicator_4 = bpy.data.objects.new('Switch_Indicator_4', me_cube_130)
ob_switch_5 = bpy.data.objects.new('Switch_5', me_cube_131)
ob_switch_indicator_5 = bpy.data.objects.new('Switch_Indicator_5', me_cube_132)
ob_switch_6 = bpy.data.objects.new('Switch_6', me_cube_133)
ob_switch_indicator_6 = bpy.data.objects.new('Switch_Indicator_6', me_cube_134)
ob_switch_7 = bpy.data.objects.new('Switch_7', me_cube_135)
ob_switch_indicator_7 = bpy.data.objects.new('Switch_Indicator_7', me_cube_136)
ob_switch_8 = bpy.data.objects.new('Switch_8', me_cube_137)
ob_switch_indicator_8 = bpy.data.objects.new('Switch_Indicator_8', me_cube_138)
ob_switch_9 = bpy.data.objects.new('Switch_9', me_cube_139)
ob_switch_indicator_9 = bpy.data.objects.new('Switch_Indicator_9', me_cube_140)
ob_switch_10 = bpy.data.objects.new('Switch_10', me_cube_141)
ob_switch_indicator_10 = bpy.data.objects.new('Switch_Indicator_10', me_cube_142)
ob_switch_11 = bpy.data.objects.new('Switch_11', me_cube_143)
ob_switch_indicator_11 = bpy.data.objects.new('Switch_Indicator_11', me_cube_144)
ob_windscreen = bpy.data.objects.new('Windscreen', me_cube_145)
ob_left_window = bpy.data.objects.new('Left_Window', me_cube_146)
ob_right_window = bpy.data.objects.new('Right_Window', me_cube_147)
ob_top_canopy = bpy.data.objects.new('Top_Canopy', me_cube_148)
ob_sun = bpy.data.objects.new('Sun', light_sun)
ob_panel_light = bpy.data.objects.new('Panel_Light', light_point)
ob_left_light = bpy.data.objects.new('Left_Light', light_point_001)
ob_right_light = bpy.data.objects.new('Right_Light', light_point_002)
ob_pilot_camera = bpy.data.objects.new('Pilot_Camera', cam_camera)

# ---- transforms, parenting, visibility, modifiers, constraints
ob_frame_bottom.location = (0.0, 0.5, 0.3)
ob_frame_bottom.scale = (1.2, 2.0, 0.05)
ob_frame_left.location = (-0.6, 0.5, 0.8)
ob_frame_left.scale = (0.05, 2.0, 1.0)
ob_frame_right.location = (0.6, 0.5, 0.8)
ob_frame_right.scale = (0.05, 2.0, 1.0)
ob_frame_front.location = (0.0, 1.4, 0.8)
ob_frame_front.scale = (1.2, 0.05, 1.0)
ob_seat_base.location = (0.0, 0.3, 0.4)
ob_seat_base.scale = (0.5, 0.6, 0.1)
ob_seat_back.location = (0.0, 0.0, 0.7)
ob_seat_back.rotation_euler = (-0.1745, 0.0, 0.0)
ob_seat_back.scale = (0.5, 0.1, 0.4)
ob_headrest.location = (0.0, -0.05, 1.0)
ob_headrest.scale = (0.3, 0.1, 0.15)
ob_stick_shaft.location = (0.15, 0.45, 0.65)
ob_stick_grip.location = (0.15, 0.45, 0.85)
ob_trigger.location = (0.17, 0.45, 0.82)
ob_instrument_panel.location = (0.0, 1.0, 0.95)
ob_instrument_panel.rotation_euler = (-0.2618, 0.0, 0.0)
ob_instrument_panel.scale = (1.0, 0.15, 0.4)
ob_mfd_left.location = (-0.3, 1.08, 0.98)
ob_mfd_left.rotation_euler = (-0.2618, 0.0, 0.0)
ob_mfd_left.scale = (0.25, 0.02, 0.2)
ob_mfd_right.location = (0.3, 1.08, 0.98)
ob_mfd_right.rotation_euler = (-0.2618, 0.0, 0.0)
ob_mfd_right.scale = (0.25, 0.02, 0.2)
ob_warning_panel.location = (0.0, 1.08, 1.05)
ob_warning_panel.rotation_euler = (-0.2618, 0.0, 0.0)
ob_warning_panel.scale = (0.4, 0.02, 0.1)
ob_throttle_base.location = (-0.4, 0.3, 0.6)
ob_throttle_base.scale = (0.15, 0.3, 0.25)
ob_throttle_lever.location = (-0.4, 0.45, 0.75)
ob_throttle_lever.rotation_euler = (-0.3491, 0.0, 0.0)
ob_throttle_lever.scale = (0.04, 0.15, 0.02)
ob_throttle_grip.location = (-0.4, 0.52, 0.8)
ob_throttle_grip.rotation_euler = (-0.3491, 0.0, 0.0)
ob_throttle_grip.scale = (0.06, 0.08, 0.04)
ob_switch_panel.location = (-0.45, 0.85, 0.9)
ob_switch_panel.scale = (0.2, 0.05, 0.3)
ob_switch_0.location = (-0.5, 0.87, 0.8)
ob_switch_indicator_0.location = (-0.5, 0.88, 0.8)
ob_switch_1.location = (-0.46, 0.87, 0.8)
ob_switch_indicator_1.location = (-0.46, 0.88, 0.8)
ob_switch_2.location = (-0.42, 0.87, 0.8)
ob_switch_indicator_2.location = (-0.42, 0.88, 0.8)
ob_switch_3.location = (-0.5, 0.87, 0.85)
ob_switch_indicator_3.location = (-0.5, 0.88, 0.85)
ob_switch_4.location = (-0.46, 0.87, 0.85)
ob_switch_indicator_4.location = (-0.46, 0.88, 0.85)
ob_switch_5.location = (-0.42, 0.87, 0.85)
ob_switch_indicator_5.location = (-0.42, 0.88, 0.85)
ob_switch_6.location = (-0.5, 0.87, 0.9)
ob_switch_indicator_6.location = (-0.5, 0.88, 0.9)
ob_switch_7.location = (-0.46, 0.87, 0.9)
ob_switch_indicator_7.location = (-0.46, 0.88, 0.9)
ob_switch_8.location = (-0.42, 0.87, 0.9)
ob_switch_indicator_8.location = (-0.42, 0.88, 0.9)
ob_switch_9.location = (-0.5, 0.87, 0.95)
ob_switch_indicator_9.location = (-0.5, 0.88, 0.95)
ob_switch_10.location = (-0.46, 0.87, 0.95)
ob_switch_indicator_10.location = (-0.46, 0.88, 0.95)
ob_switch_11.location = (-0.42, 0.87, 0.95)
ob_switch_indicator_11.location = (-0.42, 0.88, 0.95)
ob_windscreen.location = (0.0, 1.2, 1.3)
ob_windscreen.rotation_euler = (-0.5236, 0.0, 0.0)
ob_windscreen.scale = (0.8, 0.05, 0.6)
ob_left_window.location = (-0.6, 0.5, 1.2)
ob_left_window.rotation_euler = (0.0, 0.1745, 0.0)
ob_left_window.scale = (0.05, 1.0, 0.5)
ob_right_window.location = (0.6, 0.5, 1.2)
ob_right_window.rotation_euler = (0.0, -0.1745, 0.0)
ob_right_window.scale = (0.05, 1.0, 0.5)
ob_top_canopy.location = (0.0, 0.5, 1.5)
ob_top_canopy.scale = (0.8, 1.2, 0.05)
ob_sun.location = (5.0, 5.0, 10.0)
ob_panel_light.location = (0.0, 0.8, 1.0)
ob_left_light.location = (-0.4, 0.6, 0.8)
ob_right_light.location = (0.4, 0.6, 0.8)
ob_pilot_camera.location = (0.0, 0.3, 0.9)
ob_pilot_camera.rotation_euler = (1.571, 0.0, 3.142)

# ---- collection membership
col_07_reference_objects.objects.link(ob_frame_bottom)
col_07_reference_objects.objects.link(ob_frame_left)
col_07_reference_objects.objects.link(ob_frame_right)
col_07_reference_objects.objects.link(ob_frame_front)
col_07_reference_objects.objects.link(ob_seat_base)
col_07_reference_objects.objects.link(ob_seat_back)
col_07_reference_objects.objects.link(ob_headrest)
col_07_reference_objects.objects.link(ob_stick_shaft)
col_07_reference_objects.objects.link(ob_stick_grip)
col_07_reference_objects.objects.link(ob_trigger)
col_07_reference_objects.objects.link(ob_instrument_panel)
col_07_reference_objects.objects.link(ob_mfd_left)
col_07_reference_objects.objects.link(ob_mfd_right)
col_07_reference_objects.objects.link(ob_warning_panel)
col_07_reference_objects.objects.link(ob_throttle_base)
col_07_reference_objects.objects.link(ob_throttle_lever)
col_07_reference_objects.objects.link(ob_throttle_grip)
col_07_reference_objects.objects.link(ob_switch_panel)
col_07_reference_objects.objects.link(ob_switch_0)
col_07_reference_objects.objects.link(ob_switch_indicator_0)
col_07_reference_objects.objects.link(ob_switch_1)
col_07_reference_objects.objects.link(ob_switch_indicator_1)
col_07_reference_objects.objects.link(ob_switch_2)
col_07_reference_objects.objects.link(ob_switch_indicator_2)
col_07_reference_objects.objects.link(ob_switch_3)
col_07_reference_objects.objects.link(ob_switch_indicator_3)
col_07_reference_objects.objects.link(ob_switch_4)
col_07_reference_objects.objects.link(ob_switch_indicator_4)
col_07_reference_objects.objects.link(ob_switch_5)
col_07_reference_objects.objects.link(ob_switch_indicator_5)
col_07_reference_objects.objects.link(ob_switch_6)
col_07_reference_objects.objects.link(ob_switch_indicator_6)
col_07_reference_objects.objects.link(ob_switch_7)
col_07_reference_objects.objects.link(ob_switch_indicator_7)
col_07_reference_objects.objects.link(ob_switch_8)
col_07_reference_objects.objects.link(ob_switch_indicator_8)
col_07_reference_objects.objects.link(ob_switch_9)
col_07_reference_objects.objects.link(ob_switch_indicator_9)
col_07_reference_objects.objects.link(ob_switch_10)
col_07_reference_objects.objects.link(ob_switch_indicator_10)
col_07_reference_objects.objects.link(ob_switch_11)
col_07_reference_objects.objects.link(ob_switch_indicator_11)
col_07_reference_objects.objects.link(ob_windscreen)
col_07_reference_objects.objects.link(ob_left_window)
col_07_reference_objects.objects.link(ob_right_window)
col_07_reference_objects.objects.link(ob_top_canopy)
col_07_reference_objects.objects.link(ob_sun)
col_07_reference_objects.objects.link(ob_panel_light)
col_07_reference_objects.objects.link(ob_left_light)
col_07_reference_objects.objects.link(ob_right_light)
col_07_reference_objects.objects.link(ob_pilot_camera)

# ---- scene / render settings (as saved in the file)
scene.camera = ob_pilot_camera
scene.frame_start = 1; scene.frame_end = 250; scene.frame_set(1)
scene.render.engine = 'CYCLES'
scene.render.fps = 60
scene.view_settings.view_transform = 'Standard'
bpy.context.view_layer.update()
